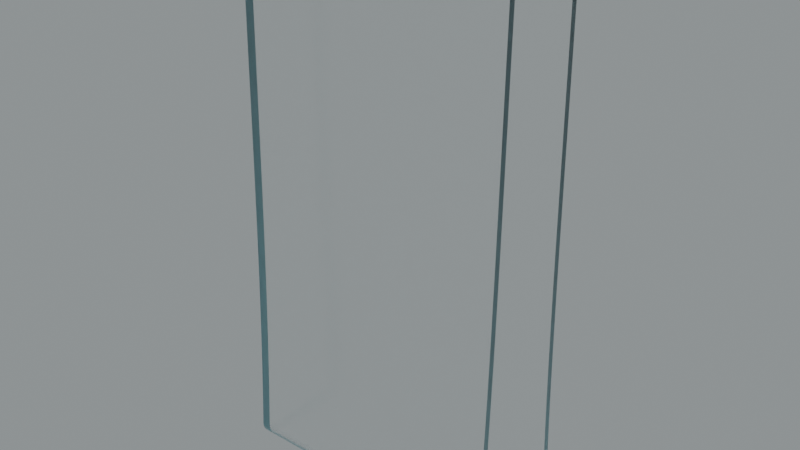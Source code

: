 # Source: I.blend  (saved by Blender 3.5.10; exported with 4.5.12 LTS)
import bpy
from mathutils import Matrix  # noqa: F401  (used for matrix-valued properties, if any)

bpy.ops.wm.read_factory_settings(use_empty=True)
scene = bpy.context.scene
scene.name = 'Scene'

# ---- collections
col_collection = bpy.data.collections.new('Collection'); scene.collection.children.link(col_collection)

# ---- images (referenced by path relative to the original .blend; pixels are not part of the script)
import os
ASSET_DIR = os.environ.get("B2B_ASSET_DIR", "")  # directory of the original .blend (textures are referenced by path, not embedded)
HERE = os.path.dirname(os.path.abspath(__file__))  # packed textures are extracted next to this script under _unpacked/

def load_image(name, relpath, width, height, colorspace="sRGB"):
    """Load a texture the original file referenced (path relative to the .blend, or extracted next to this script)."""
    p = next((c for c in (os.path.join(HERE, relpath), os.path.join(ASSET_DIR, relpath)) if relpath and os.path.exists(c)), "")
    if p:
        img = bpy.data.images.load(p, check_existing=True)
        img.name = name
    else:  # same state as the original file: an image datablock whose file is absent (Cycles renders it pink)
        img = bpy.data.images.new(name, width, height)
        img.source = "FILE"
        img.filepath = "//" + (relpath or name)
    img.colorspace_settings.name = colorspace
    return img
img_satara_night_4k_hdr = load_image('satara_night_4k.hdr', 'satara_night_4k.hdr', 1024, 1024, 'Linear Rec.709')

# ---- materials (node trees are filled in below, after node groups)
mat_material_011 = bpy.data.materials.new('Material.011')

# ---- material node trees
mat_material_011.use_nodes = True; mat_material_011.node_tree.nodes.clear()
_N = mat_material_011.node_tree.nodes; _L = mat_material_011.node_tree.links
n0 = _N.new('ShaderNodeMixShader'); n0.name = 'Mix Shader'; n0.location = (460, 360)
n1 = _N.new('ShaderNodeOutputMaterial'); n1.name = 'Material Output.001'; n1.location = (636, 386)
n2 = _N.new('ShaderNodeLayerWeight'); n2.name = 'Layer Weight'; n2.location = (290, 415)
n2.inputs[0].default_value = 0.1
n3 = _N.new('ShaderNodeBsdfAnisotropic'); n3.name = 'Glossy BSDF'; n3.location = (123, 203)
n3.width = 280
n3.distribution = 'GGX'
n3.inputs[0].default_value = (0.446, 0.7381, 0.8, 1.0)
n3.inputs[1].default_value = 0.45
n4 = _N.new('ShaderNodeBsdfGlass'); n4.name = 'Glass BSDF'; n4.location = (-49, 316)
n4.distribution = 'BECKMANN'
n4.inputs[1].default_value = 0.2
_L.new(n3.outputs[0], n0.inputs[2])
_L.new(n2.outputs[0], n0.inputs[0])
_L.new(n4.outputs[0], n0.inputs[1])
_L.new(n0.outputs[0], n1.inputs[0])
n1.is_active_output = True

# ---- world
world_world = bpy.data.worlds.new('World'); scene.world = world_world
world_world.use_nodes = True; world_world.node_tree.nodes.clear()
_N = world_world.node_tree.nodes; _L = world_world.node_tree.links
n0 = _N.new('ShaderNodeBackground'); n0.name = 'Background.001'; n0.location = (26, -164)
n1 = _N.new('ShaderNodeBackground'); n1.name = 'Background'; n1.location = (337, 91)
n1.inputs[0].default_value = (0.05088, 0.05088, 0.05088, 1.0)
n2 = _N.new('ShaderNodeOutputWorld'); n2.name = 'World Output'; n2.location = (512, 287)
n3 = _N.new('ShaderNodeValToRGB'); n3.name = 'ColorRamp'; n3.location = (98, 373)
while len(n3.color_ramp.elements) > 1: n3.color_ramp.elements.remove(n3.color_ramp.elements[-1])
n3.color_ramp.elements[0].position = 0.0; n3.color_ramp.elements[0].color = (0.0, 0.0, 0.0, 1.0)
_e = n3.color_ramp.elements.new(1.0); _e.color = (0.8561, 0.9404, 0.9606, 1.0)
n4 = _N.new('ShaderNodeTexEnvironment'); n4.name = 'Environment Texture'; n4.location = (-269, 312)
n4.image = img_satara_night_4k_hdr
_L.new(n4.outputs[0], n3.inputs[0])
_L.new(n3.outputs[0], n2.inputs[0])
n2.is_active_output = True
world_world.color = (0.05088, 0.05088, 0.05088)
world_world.use_sun_shadow = False
world_world.sun_shadow_jitter_overblur = 0.0

# ---- meshes
me_i = bpy.data.meshes.new('I')
me_i.from_pydata([(-1.077, 0.1299, -0.001472), (-1.077, 0.1299, 6.297e-08), (-1.077, 0.1299, 0.001472), (-1.077, 0.1299, -0.002943), (-1.077, 0.13, 0.003587), (-1.077, 0.13, -0.004412), (-1.077, 0.1301, -0.005879), (-1.077, 0.1303, -0.007343), (-1.077, 0.1305, -0.008801), (-1.077, 0.1307, -0.01025), (-1.077, 0.131, -0.0117), (-1.077, 0.1313, -0.01314), (-1.077, 0.1317, -0.01457), (-1.077, 0.132, -0.016), (-1.077, 0.1324, -0.01741), (-1.077, 0.1329, -0.01882), (-1.077, 0.1334, -0.02021), (-1.077, 0.1898, -0.05998), (-1.077, 0.1339, -0.02159), (-1.077, 0.1344, -0.02295), (-1.077, 0.135, -0.02431), (-1.077, 0.1356, -0.02565), (-1.077, 0.1363, -0.02697), (-1.077, 0.1334, 0.06092), (-1.077, 0.1369, -0.02828), (-1.077, 0.1376, -0.02957), (-1.077, 0.1384, -0.03084), (-1.077, 0.1392, -0.03209), (-1.077, 0.1366, 0.1182), (-1.077, 0.14, -0.03332), (-1.077, 0.1408, -0.03454), (-1.077, 0.1417, -0.03573), (-1.077, 0.5509, 0.1177), (-1.077, 0.1425, -0.0369), (-1.077, 0.1435, -0.03805), (-1.077, 0.1444, -0.03918), (-1.077, 0.1396, 0.1753), (-1.077, 0.1454, -0.04028), (-1.077, 0.1464, -0.04136), (-1.077, 0.1474, -0.04241), (-1.077, 0.5484, 0.1749), (-1.077, 0.1485, -0.04344), (-1.077, 0.1496, -0.04444), (-1.077, 0.546, 0.2321), (-1.077, 0.1425, 0.2328), (-1.077, 0.1507, -0.04542), (-1.077, 0.1518, -0.04637), (-1.077, 0.1451, 0.29), (-1.077, 0.1529, -0.04729), (-1.077, 0.1541, -0.04818), (-1.077, 0.5438, 0.2894), (-1.077, 0.1553, -0.04904), (-1.077, 0.1476, 0.3472), (-1.077, 0.15, 0.4046), (-1.077, 0.5418, 0.3468), (-1.077, 0.1565, -0.04987), (-1.077, 0.1577, -0.05068), (-1.077, 0.1521, 0.4617), (-1.077, 0.54, 0.404), (-1.077, 0.159, -0.05145), (-1.077, 0.5382, 0.4614), (-1.077, 0.1603, -0.05219), (-1.077, 0.5367, 0.5186), (-1.077, 0.1542, 0.5192), (-1.077, 0.1616, -0.0529), (-1.077, 0.1561, 0.5765), (-1.077, 0.1629, -0.05358), (-1.077, 0.1578, 0.6338), (-1.077, 0.5353, 0.5759), (-1.077, 0.1642, -0.05422), (-1.077, 0.534, 0.6332), (-1.077, 0.1655, -0.05484), (-1.077, 0.5328, 0.6906), (-1.077, 0.1595, 0.691), (-1.077, 0.1669, -0.05542), (-1.077, 0.161, 0.7485), (-1.077, 0.1682, -0.05596), (-1.077, 0.1624, 0.8059), (-1.077, 0.5317, 0.7479), (-1.077, 0.5308, 0.8054), (-1.077, 0.1696, -0.05648), (-1.077, 0.5299, 0.8626), (-1.077, 0.1638, 0.8631), (-1.077, 0.171, -0.05695), (-1.077, 0.165, 0.9206), (-1.077, 0.1662, 0.9779), (-1.077, 0.5291, 0.92), (-1.077, 0.1724, -0.0574), (-1.077, 0.5284, 0.9775), (-1.077, 0.1738, -0.05781), (-1.077, 0.5278, 1.035), (-1.077, 0.1673, 1.035), (-1.077, 0.1684, 1.093), (-1.077, 0.1753, -0.05818), (-1.077, 0.1694, 1.15), (-1.077, 0.5272, 1.092), (-1.077, 0.1767, -0.05852), (-1.077, 0.5267, 1.15), (-1.077, 0.5262, 1.207), (-1.077, 0.1704, 1.208), (-1.077, 0.1781, -0.05883), (-1.077, 0.5257, 1.264), (-1.077, 0.1713, 1.265), (-1.077, 0.1796, -0.0591), (-1.077, 0.1722, 1.322), (-1.077, 0.1731, 1.38), (-1.077, 0.5253, 1.322), (-1.077, 0.181, -0.05933), (-1.077, 0.5249, 1.379), (-1.077, 0.5244, 1.437), (-1.077, 0.174, 1.437), (-1.077, 0.1749, 1.495), (-1.077, 0.524, 1.494), (-1.077, 0.1758, 1.552), (-1.077, 0.5236, 1.552), (-1.077, 0.1825, -0.05953), (-1.077, 0.1767, 1.61), (-1.077, 0.5231, 1.609), (-1.077, 0.1776, 1.667), (-1.077, 0.5227, 1.667), (-1.077, 0.184, -0.05969), (-1.077, 0.1786, 1.725), (-1.077, 0.5222, 1.724), (-1.077, 0.1797, 1.782), (-1.077, 0.5216, 1.782), (-1.077, 0.1854, -0.05982), (-1.077, 0.1807, 1.84), (-1.077, 0.521, 1.839), (-1.077, 0.1869, -0.05991), (-1.077, 0.1819, 1.897), (-1.077, 0.2419, 1.956), (-1.077, 0.1819, 1.899), (-1.077, 0.182, 1.9), (-1.077, 0.1884, -0.05996), (-1.077, 0.1821, 1.902), (-1.077, 0.1823, 1.903), (-1.077, 0.1825, 1.905), (-1.077, 0.1827, 1.906), (-1.077, 0.183, 1.907), (-1.077, 0.1833, 1.909), (-1.077, 0.1836, 1.91), (-1.077, 0.184, 1.912), (-1.077, 0.1844, 1.913), (-1.077, 0.1848, 1.915), (-1.077, 0.1853, 1.916), (-1.077, 0.1858, 1.917), (-1.077, 0.1863, 1.919), (-1.077, 0.1869, 1.92), (-1.077, 0.1875, 1.921), (-1.077, 0.1882, 1.923), (-1.077, 0.1888, 1.924), (-1.077, 0.1895, 1.925), (-1.077, 0.1903, 1.927), (-1.077, 0.191, 1.928), (-1.077, 0.1918, 1.929), (-1.077, 0.1927, 1.93), (-1.077, 0.1935, 1.932), (-1.077, 0.1944, 1.933), (-1.077, 0.1953, 1.934), (-1.077, 0.1963, 1.935), (-1.077, 0.1972, 1.936), (-1.077, 0.1982, 1.937), (-1.077, 0.1993, 1.938), (-1.077, 0.2003, 1.939), (-1.077, 0.2014, 1.94), (-1.077, 0.2025, 1.941), (-1.077, 0.2036, 1.942), (-1.077, 0.2047, 1.943), (-1.077, 0.2059, 1.944), (-1.077, 0.2071, 1.945), (-1.077, 0.2083, 1.946), (-1.077, 0.2095, 1.947), (-1.077, 0.2108, 1.947), (-1.077, 0.2121, 1.948), (-1.077, 0.2133, 1.949), (-1.077, 0.2146, 1.949), (-1.077, 0.216, 1.95), (-1.077, 0.2173, 1.951), (-1.077, 0.2187, 1.951), (-1.077, 0.22, 1.952), (-1.077, 0.2214, 1.952), (-1.077, 0.2228, 1.953), (-1.077, 0.2328, 1.955), (-1.077, 0.2342, 1.955), (-1.077, 0.2357, 1.956), (-1.077, 0.2372, 1.956), (-1.077, 0.2386, 1.956), (-1.077, 0.2401, 1.956), (-1.077, 0.227, 1.954), (-1.077, 0.2284, 1.954), (-1.077, 0.4603, 1.956), (-1.077, 0.5203, 1.897), (-1.077, 0.4618, 1.956), (-1.077, 0.4633, 1.956), (-1.077, 0.4648, 1.956), (-1.077, 0.4662, 1.956), (-1.077, 0.4677, 1.956), (-1.077, 0.4691, 1.955), (-1.077, 0.4706, 1.955), (-1.077, 0.472, 1.955), (-1.077, 0.4735, 1.955), (-1.077, 0.4749, 1.954), (-1.077, 0.4763, 1.954), (-1.077, 0.4778, 1.953), (-1.077, 0.4792, 1.953), (-1.077, 0.4805, 1.952), (-1.077, 0.4819, 1.952), (-1.077, 0.4833, 1.951), (-1.077, 0.4846, 1.951), (-1.077, 0.486, 1.95), (-1.077, 0.4967, -0.05998), (-1.077, 0.2299, 1.955), (-1.077, 0.5566, 0.003093), (-1.077, 0.4984, -0.05996), (-1.077, 0.2313, 1.955), (-1.077, 0.4998, -0.0599), (-1.077, 0.5013, -0.05981), (-1.077, 0.4873, 1.95), (-1.077, 0.4886, 1.949), (-1.077, 0.5028, -0.05968), (-1.077, 0.4899, 1.948), (-1.077, 0.5042, -0.05951), (-1.077, 0.4912, 1.947), (-1.077, 0.5057, -0.05931), (-1.077, 0.4924, 1.947), (-1.077, 0.4937, 1.946), (-1.077, 0.4949, 1.945), (-1.077, 0.5071, -0.05907), (-1.077, 0.4961, 1.944), (-1.077, 0.4972, 1.943), (-1.077, 0.5086, -0.0588), (-1.077, 0.4984, 1.942), (-1.077, 0.51, -0.05849), (-1.077, 0.4995, 1.941), (-1.077, 0.5006, 1.94), (-1.077, 0.5017, 1.939), (-1.077, 0.5115, -0.05815), (-1.077, 0.5028, 1.938), (-1.077, 0.5038, 1.937), (-1.077, 0.5048, 1.936), (-1.077, 0.5129, -0.05777), (-1.077, 0.5058, 1.935), (-1.077, 0.5067, 1.934), (-1.077, 0.5143, -0.05736), (-1.077, 0.5076, 1.933), (-1.077, 0.5085, 1.932), (-1.077, 0.5094, 1.931), (-1.077, 0.5157, -0.05691), (-1.077, 0.5102, 1.929), (-1.077, 0.511, 1.928), (-1.077, 0.5118, 1.927), (-1.077, 0.5125, 1.926), (-1.077, 0.5132, 1.924), (-1.077, 0.5171, -0.05643), (-1.077, 0.5139, 1.923), (-1.077, 0.5146, 1.922), (-1.077, 0.5152, 1.92), (-1.077, 0.5158, 1.919), (-1.077, 0.5185, -0.05591), (-1.077, 0.5163, 1.918), (-1.077, 0.5168, 1.916), (-1.077, 0.5173, 1.915), (-1.077, 0.5177, 1.913), (-1.077, 0.5182, 1.912), (-1.077, 0.5185, 1.911), (-1.077, 0.5189, 1.909), (-1.077, 0.5198, -0.05536), (-1.077, 0.5192, 1.908), (-1.077, 0.5194, 1.906), (-1.077, 0.5197, 1.905), (-1.077, 0.5199, 1.903), (-1.077, 0.52, 1.902), (-1.077, 0.5202, 1.9), (-1.077, 0.5203, 1.899), (-1.077, 0.5203, 1.897), (-1.077, 0.5212, -0.05478), (-1.077, 0.5225, -0.05416), (-1.077, 0.5238, -0.05351), (-1.077, 0.5251, -0.05283), (-1.077, 0.5264, -0.05212), (-1.077, 0.2256, 1.954), (-1.077, 0.2242, 1.953), (-1.077, 0.5277, -0.05137), (-1.077, 0.529, -0.0506), (-1.077, 0.5302, -0.04979), (-1.077, 0.5314, -0.04895), (-1.077, 0.5326, -0.04809), (-1.077, 0.5338, -0.04719), (-1.077, 0.5349, -0.04627), (-1.077, 0.536, -0.04532), (-1.077, 0.5371, -0.04434), (-1.077, 0.5382, -0.04334), (-1.077, 0.5393, -0.04231), (-1.077, 0.5403, -0.04125), (-1.077, 0.5413, -0.04017), (-1.077, 0.5423, -0.03907), (-1.077, 0.5432, -0.03794), (-1.077, 0.5441, -0.03678), (-1.077, 0.545, -0.03561), (-1.077, 0.5459, -0.03442), (-1.077, 0.5467, -0.0332), (-1.077, 0.5475, -0.03196), (-1.077, 0.5483, -0.03071), (-1.077, 0.549, -0.02943), (-1.077, 0.5497, -0.02814), (-1.077, 0.5504, -0.02683), (-1.077, 0.551, -0.02551), (-1.077, 0.5516, -0.02417), (-1.077, 0.5522, -0.02282), (-1.077, 0.5528, -0.02145), (-1.077, 0.5533, -0.02007), (-1.077, 0.5537, 0.06043), (-1.077, 0.5537, -0.01867), (-1.077, 0.5542, -0.01727), (-1.077, 0.5546, -0.01585), (-1.077, 0.555, -0.01443), (-1.077, 0.5553, -0.013), (-1.077, 0.5556, -0.01155), (-1.077, 0.5559, -0.01011), (-1.077, 0.5561, -0.008653), (-1.077, 0.5563, -0.007194), (-1.077, 0.5564, -0.00573), (-1.077, 0.5566, -0.004263), (-1.077, 0.5567, -0.002793), (-1.077, 0.5567, 0.001622), (-1.077, 0.5567, -0.001322), (-1.077, 0.5567, 0.0001501), (-0.05267, 0.1533, 2.107e-08), (-0.05267, 0.1299, 0.001472), (-0.05267, 0.1299, 1.82e-08), (-0.05267, 0.1299, -0.001472), (-0.05267, 0.1533, 0.0008974), (-0.05267, 0.13, 0.003587), (-0.05267, 0.1533, -0.0008974), (-0.05267, 0.1299, -0.002943), (-0.05267, 0.13, -0.004412), (-0.05267, 0.1533, -0.001795), (-0.05267, 0.1534, -0.00269), (-0.05267, 0.1534, -0.003585), (-0.05267, 0.1301, -0.005879), (-0.05267, 0.1303, -0.007343), (-0.05267, 0.1305, -0.008801), (-0.05267, 0.1535, -0.004477), (-0.05267, 0.1537, -0.005367), (-0.05267, 0.1538, -0.006253), (-0.05267, 0.1307, -0.01025), (-0.05267, 0.131, -0.0117), (-0.05267, 0.1313, -0.01314), (-0.05267, 0.154, -0.007135), (-0.05267, 0.1542, -0.008014), (-0.05267, 0.1533, 0.002187), (-0.05267, 0.1334, 0.06092), (-0.05267, 0.1568, 0.05951), (-0.05267, 0.1366, 0.1182), (-0.05267, 0.1317, -0.01457), (-0.05267, 0.16, 0.1168), (-0.05267, 0.1396, 0.1753), (-0.05267, 0.1544, -0.008887), (-0.05267, 0.132, -0.016), (-0.05267, 0.1546, -0.009755), (-0.05267, 0.163, 0.1743), (-0.05267, 0.1425, 0.2328), (-0.05267, 0.1324, -0.01741), (-0.05267, 0.1548, -0.01062), (-0.05267, 0.1329, -0.01882), (-0.05267, 0.1659, 0.2315), (-0.05267, 0.1451, 0.29), (-0.05267, 0.1551, -0.01147), (-0.05267, 0.1334, -0.02021), (-0.05267, 0.1554, -0.01232), (-0.05267, 0.1685, 0.289), (-0.05267, 0.1476, 0.3472), (-0.05267, 0.1339, -0.02159), (-0.05267, 0.1557, -0.01316), (-0.05267, 0.171, 0.3463), (-0.05267, 0.15, 0.4046), (-0.05267, 0.156, -0.014), (-0.05267, 0.1344, -0.02295), (-0.05267, 0.1564, -0.01482), (-0.05267, 0.135, -0.02431), (-0.05267, 0.1734, 0.4036), (-0.05267, 0.1521, 0.4617), (-0.05267, 0.1356, -0.02565), (-0.05267, 0.1363, -0.02697), (-0.05267, 0.1568, -0.01564), (-0.05267, 0.1755, 0.4609), (-0.05267, 0.1542, 0.5192), (-0.05267, 0.1776, 0.5184), (-0.05267, 0.1561, 0.5765), (-0.05267, 0.1795, 0.5757), (-0.05267, 0.1578, 0.6338), (-0.05267, 0.1812, 0.6331), (-0.05267, 0.1595, 0.691), (-0.05267, 0.1829, 0.6904), (-0.05267, 0.161, 0.7485), (-0.05267, 0.1844, 0.7479), (-0.05267, 0.1624, 0.8059), (-0.05267, 0.1858, 0.8052), (-0.05267, 0.1638, 0.8631), (-0.05267, 0.1872, 0.8627), (-0.05267, 0.165, 0.9206), (-0.05267, 0.1884, 0.92), (-0.05267, 0.1662, 0.9779), (-0.05267, 0.1896, 0.9775), (-0.05267, 0.1673, 1.035), (-0.05267, 0.1907, 1.035), (-0.05267, 0.1684, 1.093), (-0.05267, 0.1918, 1.092), (-0.05267, 0.1694, 1.15), (-0.05267, 0.1928, 1.15), (-0.05267, 0.1704, 1.208), (-0.05267, 0.1938, 1.207), (-0.05267, 0.1713, 1.265), (-0.05267, 0.1947, 1.265), (-0.05267, 0.1722, 1.322), (-0.05267, 0.1956, 1.322), (-0.05267, 0.1731, 1.38), (-0.05267, 0.1965, 1.379), (-0.05267, 0.174, 1.437), (-0.05267, 0.1974, 1.437), (-0.05267, 0.1749, 1.495), (-0.05267, 0.1983, 1.494), (-0.05267, 0.1758, 1.552), (-0.05267, 0.1992, 1.552), (-0.05267, 0.1767, 1.61), (-0.05267, 0.2001, 1.609), (-0.05267, 0.1776, 1.667), (-0.05267, 0.201, 1.667), (-0.05267, 0.1786, 1.725), (-0.05267, 0.202, 1.724), (-0.05267, 0.1797, 1.782), (-0.05267, 0.2031, 1.782), (-0.05267, 0.1807, 1.84), (-0.05267, 0.2041, 1.839), (-0.05267, 0.1819, 1.897), (-0.05267, 0.2053, 1.897), (-0.05267, 0.1819, 1.899), (-0.05267, 0.2053, 1.898), (-0.05267, 0.182, 1.9), (-0.05267, 0.2054, 1.899), (-0.05267, 0.1821, 1.902), (-0.05267, 0.2054, 1.899), (-0.05267, 0.1823, 1.903), (-0.05267, 0.2055, 1.9), (-0.05267, 0.1825, 1.905), (-0.05267, 0.2057, 1.901), (-0.05267, 0.1827, 1.906), (-0.05267, 0.2058, 1.902), (-0.05267, 0.183, 1.907), (-0.05267, 0.206, 1.903), (-0.05267, 0.1833, 1.909), (-0.05267, 0.2061, 1.904), (-0.05267, 0.1836, 1.91), (-0.05267, 0.2063, 1.905), (-0.05267, 0.184, 1.912), (-0.05267, 0.2066, 1.906), (-0.05267, 0.1844, 1.913), (-0.05267, 0.2068, 1.906), (-0.05267, 0.1848, 1.915), (-0.05267, 0.2071, 1.907), (-0.05267, 0.1853, 1.916), (-0.05267, 0.2074, 1.908), (-0.05267, 0.1858, 1.917), (-0.05267, 0.2077, 1.909), (-0.05267, 0.1863, 1.919), (-0.05267, 0.208, 1.91), (-0.05267, 0.1869, 1.92), (-0.05267, 0.2084, 1.911), (-0.05267, 0.1875, 1.921), (-0.05267, 0.2087, 1.911), (-0.05267, 0.1882, 1.923), (-0.05267, 0.2091, 1.912), (-0.05267, 0.1888, 1.924), (-0.05267, 0.2095, 1.913), (-0.05267, 0.1895, 1.925), (-0.05267, 0.21, 1.914), (-0.05267, 0.1903, 1.927), (-0.05267, 0.2104, 1.915), (-0.05267, 0.191, 1.928), (-0.05267, 0.2109, 1.915), (-0.05267, 0.1918, 1.929), (-0.05267, 0.2114, 1.916), (-0.05267, 0.1927, 1.93), (-0.05267, 0.2119, 1.917), (-0.05267, 0.1935, 1.932), (-0.05267, 0.2124, 1.918), (-0.05267, 0.1944, 1.933), (-0.05267, 0.2129, 1.918), (-0.05267, 0.1953, 1.934), (-0.05267, 0.2135, 1.919), (-0.05267, 0.1963, 1.935), (-0.05267, 0.2141, 1.92), (-0.05267, 0.1972, 1.936), (-0.05267, 0.2146, 1.92), (-0.05267, 0.1982, 1.937), (-0.05267, 0.2153, 1.921), (-0.05267, 0.1993, 1.938), (-0.05267, 0.2159, 1.922), (-0.05267, 0.2003, 1.939), (-0.05267, 0.2165, 1.922), (-0.05267, 0.2014, 1.94), (-0.05267, 0.2172, 1.923), (-0.05267, 0.2025, 1.941), (-0.05267, 0.2178, 1.924), (-0.05267, 0.2036, 1.942), (-0.05267, 0.2185, 1.924), (-0.05267, 0.2047, 1.943), (-0.05267, 0.2192, 1.925), (-0.05267, 0.2059, 1.944), (-0.05267, 0.2199, 1.925), (-0.05267, 0.2071, 1.945), (-0.05267, 0.2207, 1.926), (-0.05267, 0.2083, 1.946), (-0.05267, 0.2214, 1.926), (-0.05267, 0.2095, 1.947), (-0.05267, 0.2222, 1.927), (-0.05267, 0.2108, 1.947), (-0.05267, 0.2229, 1.927), (-0.05267, 0.2121, 1.948), (-0.05267, 0.2237, 1.928), (-0.05267, 0.2133, 1.949), (-0.05267, 0.2245, 1.928), (-0.05267, 0.2146, 1.949), (-0.05267, 0.2253, 1.929), (-0.05267, 0.216, 1.95), (-0.05267, 0.2261, 1.929), (-0.05267, 0.2173, 1.951), (-0.05267, 0.2269, 1.929), (-0.05267, 0.2187, 1.951), (-0.05267, 0.2277, 1.93), (-0.05267, 0.22, 1.952), (-0.05267, 0.2285, 1.93), (-0.05267, 0.2214, 1.952), (-0.05267, 0.2294, 1.93), (-0.05267, 0.2228, 1.953), (-0.05267, 0.2302, 1.931), (-0.05267, 0.2242, 1.953), (-0.05267, 0.2311, 1.931), (-0.05267, 0.2256, 1.954), (-0.05267, 0.2319, 1.931), (-0.05267, 0.227, 1.954), (-0.05267, 0.2328, 1.931), (-0.05267, 0.2284, 1.954), (-0.05267, 0.2337, 1.932), (-0.05267, 0.2299, 1.955), (-0.05267, 0.2346, 1.932), (-0.05267, 0.2313, 1.955), (-0.05267, 0.2354, 1.932), (-0.05267, 0.2328, 1.955), (-0.05267, 0.2363, 1.932), (-0.05267, 0.2342, 1.955), (-0.05267, 0.2372, 1.932), (-0.05267, 0.2357, 1.956), (-0.05267, 0.2381, 1.932), (-0.05267, 0.2372, 1.956), (-0.05267, 0.239, 1.932), (-0.05267, 0.2386, 1.956), (-0.05267, 0.2399, 1.933), (-0.05267, 0.2401, 1.956), (-0.05267, 0.2408, 1.933), (-0.05267, 0.2419, 1.956), (-0.05267, 0.2419, 1.933), (-0.05267, 0.4603, 1.956), (-0.05267, 0.4603, 1.933), (-0.05267, 0.4612, 1.933), (-0.05267, 0.4618, 1.956), (-0.05267, 0.4621, 1.933), (-0.05267, 0.4633, 1.956), (-0.05267, 0.463, 1.932), (-0.05267, 0.4648, 1.956), (-0.05267, 0.4639, 1.932), (-0.05267, 0.4662, 1.956), (-0.05267, 0.4648, 1.932), (-0.05267, 0.4677, 1.956), (-0.05267, 0.4657, 1.932), (-0.05267, 0.4691, 1.955), (-0.05267, 0.4666, 1.932), (-0.05267, 0.4706, 1.955), (-0.05267, 0.4675, 1.932), (-0.05267, 0.472, 1.955), (-0.05267, 0.4684, 1.932), (-0.05267, 0.4735, 1.955), (-0.05267, 0.4692, 1.931), (-0.05267, 0.4749, 1.954), (-0.05267, 0.4701, 1.931), (-0.05267, 0.4763, 1.954), (-0.05267, 0.471, 1.931), (-0.05267, 0.4778, 1.953), (-0.05267, 0.4718, 1.931), (-0.05267, 0.4792, 1.953), (-0.05267, 0.4727, 1.93), (-0.05267, 0.4805, 1.952), (-0.05267, 0.4735, 1.93), (-0.05267, 0.4819, 1.952), (-0.05267, 0.4743, 1.93), (-0.05267, 0.4833, 1.951), (-0.05267, 0.4752, 1.929), (-0.05267, 0.4846, 1.951), (-0.05267, 0.476, 1.929), (-0.05267, 0.486, 1.95), (-0.05267, 0.4768, 1.929), (-0.05267, 0.4873, 1.95), (-0.05267, 0.4776, 1.928), (-0.05267, 0.4886, 1.949), (-0.05267, 0.4784, 1.928), (-0.05267, 0.4899, 1.948), (-0.05267, 0.4791, 1.927), (-0.05267, 0.4912, 1.947), (-0.05267, 0.4799, 1.927), (-0.05267, 0.4924, 1.947), (-0.05267, 0.4807, 1.926), (-0.05267, 0.4937, 1.946), (-0.05267, 0.4814, 1.926), (-0.05267, 0.4949, 1.945), (-0.05267, 0.4821, 1.925), (-0.05267, 0.4961, 1.944), (-0.05267, 0.4828, 1.925), (-0.05267, 0.4972, 1.943), (-0.05267, 0.4835, 1.924), (-0.05267, 0.4984, 1.942), (-0.05267, 0.4842, 1.924), (-0.05267, 0.4995, 1.941), (-0.05267, 0.4849, 1.923), (-0.05267, 0.5006, 1.94), (-0.05267, 0.4856, 1.922), (-0.05267, 0.5017, 1.939), (-0.05267, 0.4862, 1.922), (-0.05267, 0.5028, 1.938), (-0.05267, 0.4868, 1.921), (-0.05267, 0.5038, 1.937), (-0.05267, 0.4874, 1.921), (-0.05267, 0.5048, 1.936), (-0.05267, 0.488, 1.92), (-0.05267, 0.5058, 1.935), (-0.05267, 0.4886, 1.919), (-0.05267, 0.5067, 1.934), (-0.05267, 0.4892, 1.918), (-0.05267, 0.5076, 1.933), (-0.05267, 0.4897, 1.918), (-0.05267, 0.5085, 1.932), (-0.05267, 0.4902, 1.917), (-0.05267, 0.5094, 1.931), (-0.05267, 0.4908, 1.916), (-0.05267, 0.5102, 1.929), (-0.05267, 0.4912, 1.916), (-0.05267, 0.511, 1.928), (-0.05267, 0.4917, 1.915), (-0.05267, 0.5118, 1.927), (-0.05267, 0.4922, 1.914), (-0.05267, 0.5125, 1.926), (-0.05267, 0.4926, 1.913), (-0.05267, 0.5132, 1.924), (-0.05267, 0.493, 1.912), (-0.05267, 0.5139, 1.923), (-0.05267, 0.4934, 1.912), (-0.05267, 0.5146, 1.922), (-0.05267, 0.4969, 1.896), (-0.05267, 0.4976, 1.839), (-0.05267, 0.5203, 1.897), (-0.05267, 0.4938, 1.911), (-0.05267, 0.4982, 1.781), (-0.05267, 0.521, 1.839), (-0.05267, 0.5216, 1.782), (-0.05267, 0.5152, 1.92), (-0.05267, 0.5222, 1.724), (-0.05267, 0.4988, 1.724), (-0.05267, 0.4993, 1.666), (-0.05267, 0.4997, 1.609), (-0.05267, 0.5227, 1.667), (-0.05267, 0.4941, 1.91), (-0.05267, 0.5231, 1.609), (-0.05267, 0.5236, 1.552), (-0.05267, 0.5002, 1.552), (-0.05267, 0.5158, 1.919), (-0.05267, 0.5006, 1.494), (-0.05267, 0.501, 1.437), (-0.05267, 0.524, 1.494), (-0.05267, 0.4945, 1.909), (-0.05267, 0.5244, 1.437), (-0.05267, 0.5249, 1.379), (-0.05267, 0.5014, 1.379), (-0.05267, 0.5163, 1.918), (-0.05267, 0.5019, 1.322), (-0.05267, 0.5023, 1.264), (-0.05267, 0.5253, 1.322), (-0.05267, 0.4948, 1.908), (-0.05267, 0.5257, 1.264), (-0.05267, 0.5028, 1.207), (-0.05267, 0.5168, 1.916), (-0.05267, 0.5262, 1.207), (-0.05267, 0.4951, 1.907), (-0.05267, 0.5033, 1.149), (-0.05267, 0.5173, 1.915), (-0.05267, 0.5267, 1.15), (-0.05267, 0.4953, 1.907), (-0.05267, 0.5177, 1.913), (-0.05267, 0.5038, 1.092), (-0.05267, 0.4956, 1.906), (-0.05267, 0.5272, 1.092), (-0.05267, 0.5182, 1.912), (-0.05267, 0.4958, 1.905), (-0.05267, 0.5044, 1.035), (-0.05267, 0.5185, 1.911), (-0.05267, 0.496, 1.904), (-0.05267, 0.5189, 1.909), (-0.05267, 0.4962, 1.903), (-0.05267, 0.5278, 1.035), (-0.05267, 0.5192, 1.908), (-0.05267, 0.4964, 1.902), (-0.05267, 0.5194, 1.906), (-0.05267, 0.4965, 1.901), (-0.05267, 0.5197, 1.905), (-0.05267, 0.4966, 1.9), (-0.05267, 0.5199, 1.903), (-0.05267, 0.4967, 1.9), (-0.05267, 0.52, 1.902), (-0.05267, 0.4968, 1.899), (-0.05267, 0.5202, 1.9), (-0.05267, 0.4969, 1.898), (-0.05267, 0.5203, 1.899), (-0.05267, 0.4969, 1.897), (-0.05267, 0.5203, 1.897), (-0.05267, 0.505, 0.9771), (-0.05267, 0.5284, 0.9775), (-0.05267, 0.5057, 0.9197), (-0.05267, 0.5291, 0.92), (-0.05267, 0.5065, 0.8624), (-0.05267, 0.5299, 0.8626), (-0.05267, 0.5074, 0.8049), (-0.05267, 0.5308, 0.8054), (-0.05267, 0.5083, 0.7476), (-0.05267, 0.5317, 0.7479), (-0.05267, 0.5094, 0.6901), (-0.05267, 0.5328, 0.6906), (-0.05267, 0.5106, 0.6327), (-0.05267, 0.534, 0.6332), (-0.05267, 0.5119, 0.5754), (-0.05267, 0.5353, 0.5759), (-0.05267, 0.5133, 0.518), (-0.05267, 0.5367, 0.5186), (-0.05267, 0.5149, 0.4606), (-0.05267, 0.5382, 0.4614), (-0.05267, 0.5166, 0.4033), (-0.05267, 0.54, 0.404), (-0.05267, 0.5184, 0.3459), (-0.05267, 0.5418, 0.3468), (-0.05267, 0.5204, 0.2886), (-0.05267, 0.5438, 0.2894), (-0.05267, 0.5226, 0.2313), (-0.05267, 0.546, 0.2321), (-0.05267, 0.525, 0.174), (-0.05267, 0.5484, 0.1749), (-0.05267, 0.5276, 0.1165), (-0.05267, 0.5509, 0.1177), (-0.05267, 0.5303, 0.05921), (-0.05267, 0.5537, 0.06043), (-0.05267, 0.5333, 0.001886), (-0.05267, 0.5566, 0.003093), (-0.05267, 0.5333, 0.000989), (-0.05267, 0.5567, 0.001622), (-0.05267, 0.5333, 9.159e-05), (-0.05267, 0.5338, -0.04719), (-0.05267, 0.5349, -0.04627), (-0.05267, 0.536, -0.04532), (-0.05267, 0.5371, -0.04434), (-0.05267, 0.5382, -0.04334), (-0.05267, 0.5393, -0.04231), (-0.05267, 0.5403, -0.04125), (-0.05267, 0.5413, -0.04017), (-0.05267, 0.5423, -0.03907), (-0.05267, 0.5432, -0.03794), (-0.05267, 0.5441, -0.03678), (-0.05267, 0.545, -0.03561), (-0.05267, 0.5459, -0.03442), (-0.05267, 0.5467, -0.0332), (-0.05267, 0.5475, -0.03196), (-0.05267, 0.5483, -0.03071), (-0.05267, 0.549, -0.02943), (-0.05267, 0.5497, -0.02814), (-0.05267, 0.5504, -0.02683), (-0.05267, 0.551, -0.02551), (-0.05267, 0.5516, -0.02417), (-0.05267, 0.5522, -0.02282), (-0.05267, 0.5528, -0.02145), (-0.05267, 0.5533, -0.02007), (-0.05267, 0.5537, -0.01867), (-0.05267, 0.5542, -0.01727), (-0.05267, 0.5546, -0.01585), (-0.05267, 0.555, -0.01443), (-0.05267, 0.5553, -0.013), (-0.05267, 0.5556, -0.01155), (-0.05267, 0.5559, -0.01011), (-0.05267, 0.5561, -0.008653), (-0.05267, 0.5563, -0.007194), (-0.05267, 0.5564, -0.00573), (-0.05267, 0.5566, -0.004263), (-0.05267, 0.5567, -0.002793), (-0.05267, 0.5567, 0.0001501), (-0.05267, 0.5567, -0.001322), (-0.05267, 0.1572, -0.01644), (-0.05267, 0.1369, -0.02828), (-0.05267, 0.1576, -0.01724), (-0.05267, 0.1376, -0.02957), (-0.05267, 0.158, -0.01803), (-0.05267, 0.1384, -0.03084), (-0.05267, 0.1585, -0.0188), (-0.05267, 0.1392, -0.03209), (-0.05267, 0.1589, -0.01957), (-0.05267, 0.14, -0.03332), (-0.05267, 0.1594, -0.02032), (-0.05267, 0.1408, -0.03454), (-0.05267, 0.1599, -0.02106), (-0.05267, 0.1417, -0.03573), (-0.05267, 0.1605, -0.02179), (-0.05267, 0.1425, -0.0369), (-0.05267, 0.161, -0.0225), (-0.05267, 0.1435, -0.03805), (-0.05267, 0.1616, -0.0232), (-0.05267, 0.1444, -0.03918), (-0.05267, 0.1621, -0.02389), (-0.05267, 0.1454, -0.04028), (-0.05267, 0.1627, -0.02456), (-0.05267, 0.1464, -0.04136), (-0.05267, 0.1633, -0.02522), (-0.05267, 0.1474, -0.04241), (-0.05267, 0.164, -0.02586), (-0.05267, 0.1485, -0.04344), (-0.05267, 0.1646, -0.02649), (-0.05267, 0.1496, -0.04444), (-0.05267, 0.1653, -0.0271), (-0.05267, 0.1507, -0.04542), (-0.05267, 0.1659, -0.02769), (-0.05267, 0.1518, -0.04637), (-0.05267, 0.1666, -0.02827), (-0.05267, 0.1529, -0.04729), (-0.05267, 0.1673, -0.02883), (-0.05267, 0.1541, -0.04818), (-0.05267, 0.168, -0.02938), (-0.05267, 0.1553, -0.04904), (-0.05267, 0.1688, -0.0299), (-0.05267, 0.1565, -0.04987), (-0.05267, 0.1695, -0.03041), (-0.05267, 0.1577, -0.05068), (-0.05267, 0.1703, -0.0309), (-0.05267, 0.159, -0.05145), (-0.05267, 0.171, -0.03137), (-0.05267, 0.1603, -0.05219), (-0.05267, 0.1718, -0.03182), (-0.05267, 0.1616, -0.0529), (-0.05267, 0.1726, -0.03226), (-0.05267, 0.1629, -0.05358), (-0.05267, 0.1734, -0.03267), (-0.05267, 0.1642, -0.05422), (-0.05267, 0.1742, -0.03306), (-0.05267, 0.1655, -0.05484), (-0.05267, 0.175, -0.03344), (-0.05267, 0.1669, -0.05542), (-0.05267, 0.1758, -0.03379), (-0.05267, 0.1682, -0.05596), (-0.05267, 0.1767, -0.03412), (-0.05267, 0.1696, -0.05648), (-0.05267, 0.1775, -0.03444), (-0.05267, 0.171, -0.05695), (-0.05267, 0.1784, -0.03473), (-0.05267, 0.1724, -0.0574), (-0.05267, 0.1792, -0.035), (-0.05267, 0.1738, -0.05781), (-0.05267, 0.1801, -0.03525), (-0.05267, 0.1753, -0.05818), (-0.05267, 0.1809, -0.03548), (-0.05267, 0.1767, -0.05852), (-0.05267, 0.1818, -0.03569), (-0.05267, 0.1781, -0.05883), (-0.05267, 0.1827, -0.03587), (-0.05267, 0.1796, -0.0591), (-0.05267, 0.1836, -0.03604), (-0.05267, 0.181, -0.05933), (-0.05267, 0.1845, -0.03618), (-0.05267, 0.1825, -0.05953), (-0.05267, 0.1854, -0.0363), (-0.05267, 0.184, -0.05969), (-0.05267, 0.1863, -0.0364), (-0.05267, 0.1854, -0.05982), (-0.05267, 0.1871, -0.03648), (-0.05267, 0.1869, -0.05991), (-0.05267, 0.188, -0.03653), (-0.05267, 0.1884, -0.05996), (-0.05267, 0.1889, -0.03656), (-0.05267, 0.1898, -0.03657), (-0.05267, 0.1898, -0.05998), (-0.05267, 0.4967, -0.03657), (-0.05267, 0.4967, -0.05998), (-0.05267, 0.4977, -0.03656), (-0.05267, 0.4984, -0.05996), (-0.05267, 0.4986, -0.03653), (-0.05267, 0.4998, -0.0599), (-0.05267, 0.4995, -0.03647), (-0.05267, 0.5013, -0.05981), (-0.05267, 0.5004, -0.03639), (-0.05267, 0.5028, -0.05968), (-0.05267, 0.5013, -0.03629), (-0.05267, 0.5042, -0.05951), (-0.05267, 0.5022, -0.03617), (-0.05267, 0.5057, -0.05931), (-0.05267, 0.5031, -0.03602), (-0.05267, 0.5071, -0.05907), (-0.05267, 0.504, -0.03585), (-0.05267, 0.5086, -0.0588), (-0.05267, 0.5048, -0.03567), (-0.05267, 0.51, -0.05849), (-0.05267, 0.5057, -0.03546), (-0.05267, 0.5115, -0.05815), (-0.05267, 0.5066, -0.03523), (-0.05267, 0.5129, -0.05777), (-0.05267, 0.5074, -0.03497), (-0.05267, 0.5143, -0.05736), (-0.05267, 0.5083, -0.0347), (-0.05267, 0.5157, -0.05691), (-0.05267, 0.5091, -0.03441), (-0.05267, 0.5171, -0.05643), (-0.05267, 0.51, -0.03409), (-0.05267, 0.5185, -0.05591), (-0.05267, 0.5108, -0.03376), (-0.05267, 0.5198, -0.05536), (-0.05267, 0.5116, -0.0334), (-0.05267, 0.5212, -0.05478), (-0.05267, 0.5125, -0.03302), (-0.05267, 0.5225, -0.05416), (-0.05267, 0.5133, -0.03263), (-0.05267, 0.5238, -0.05351), (-0.05267, 0.5141, -0.03221), (-0.05267, 0.5251, -0.05283), (-0.05267, 0.5148, -0.03178), (-0.05267, 0.5264, -0.05212), (-0.05267, 0.5156, -0.03132), (-0.05267, 0.5277, -0.05137), (-0.05267, 0.5164, -0.03085), (-0.05267, 0.529, -0.0506), (-0.05267, 0.5171, -0.03036), (-0.05267, 0.5302, -0.04979), (-0.05267, 0.5179, -0.02985), (-0.05267, 0.5314, -0.04895), (-0.05267, 0.5186, -0.02932), (-0.05267, 0.5326, -0.04809), (-0.05267, 0.5193, -0.02878), (-0.05267, 0.52, -0.02821), (-0.05267, 0.5207, -0.02763), (-0.05267, 0.5214, -0.02704), (-0.05267, 0.522, -0.02643), (-0.05267, 0.5227, -0.0258), (-0.05267, 0.5233, -0.02515), (-0.05267, 0.5239, -0.02449), (-0.05267, 0.5245, -0.02382), (-0.05267, 0.5251, -0.02313), (-0.05267, 0.5256, -0.02243), (-0.05267, 0.5262, -0.02171), (-0.05267, 0.5267, -0.02099), (-0.05267, 0.5272, -0.02024), (-0.05267, 0.5277, -0.01949), (-0.05267, 0.5282, -0.01872), (-0.05267, 0.5286, -0.01795), (-0.05267, 0.529, -0.01716), (-0.05267, 0.5295, -0.01636), (-0.05267, 0.5298, -0.01555), (-0.05267, 0.5302, -0.01474), (-0.05267, 0.5306, -0.01391), (-0.05267, 0.5309, -0.01308), (-0.05267, 0.5312, -0.01224), (-0.05267, 0.5315, -0.01139), (-0.05267, 0.5318, -0.01053), (-0.05267, 0.532, -0.009667), (-0.05267, 0.5322, -0.008798), (-0.05267, 0.5324, -0.007924), (-0.05267, 0.5326, -0.007046), (-0.05267, 0.5328, -0.006163), (-0.05267, 0.5329, -0.005276), (-0.05267, 0.5331, -0.004386), (-0.05267, 0.5331, -0.003494), (-0.05267, 0.5332, -0.002599), (-0.05267, 0.5333, -0.001703), (-0.05267, 0.5333, -0.0008063), (-1.053, 0.4967, -0.03657), (-1.053, 0.4977, -0.03656), (-1.053, 0.4986, -0.03653), (-1.053, 0.4995, -0.03647), (-1.053, 0.5004, -0.03639), (-1.053, 0.5013, -0.03629), (-1.053, 0.5022, -0.03617), (-1.053, 0.5031, -0.03602), (-1.053, 0.504, -0.03585), (-1.053, 0.5048, -0.03567), (-1.053, 0.5057, -0.03546), (-1.053, 0.5066, -0.03523), (-1.053, 0.5074, -0.03497), (-1.053, 0.5083, -0.0347), (-1.053, 0.5091, -0.03441), (-1.053, 0.51, -0.03409), (-1.053, 0.5108, -0.03376), (-1.053, 0.5116, -0.0334), (-1.053, 0.5125, -0.03302), (-1.053, 0.5133, -0.03263), (-1.053, 0.5141, -0.03221), (-1.053, 0.5148, -0.03178), (-1.053, 0.5156, -0.03132), (-1.053, 0.5164, -0.03085), (-1.053, 0.5171, -0.03036), (-1.053, 0.5179, -0.02985), (-1.053, 0.5186, -0.02932), (-1.053, 0.5193, -0.02878), (-1.053, 0.52, -0.02821), (-1.053, 0.5207, -0.02763), (-1.053, 0.5214, -0.02704), (-1.053, 0.522, -0.02643), (-1.053, 0.5227, -0.0258), (-1.053, 0.5233, -0.02515), (-1.053, 0.5239, -0.02449), (-1.053, 0.5245, -0.02382), (-1.053, 0.5251, -0.02313), (-1.053, 0.5256, -0.02243), (-1.053, 0.5262, -0.02171), (-1.053, 0.5267, -0.02099), (-1.053, 0.5272, -0.02024), (-1.053, 0.5277, -0.01949), (-1.053, 0.5282, -0.01872), (-1.053, 0.5286, -0.01795), (-1.053, 0.529, -0.01716), (-1.053, 0.5295, -0.01636), (-1.053, 0.5298, -0.01555), (-1.053, 0.5302, -0.01474), (-1.053, 0.5306, -0.01391), (-1.053, 0.5309, -0.01308), (-1.053, 0.5312, -0.01224), (-1.053, 0.5315, -0.01139), (-1.053, 0.5318, -0.01053), (-1.053, 0.532, -0.009667), (-1.053, 0.5322, -0.008798), (-1.053, 0.5324, -0.007924), (-1.053, 0.5326, -0.007046), (-1.053, 0.5328, -0.006163), (-1.053, 0.5329, -0.005276), (-1.053, 0.5331, -0.004386), (-1.053, 0.5331, -0.003494), (-1.053, 0.5332, -0.002599), (-1.053, 0.5333, -0.001703), (-1.053, 0.5333, -0.0008062), (-1.053, 0.5333, 9.164e-05), (-1.053, 0.5333, 0.000989), (-1.053, 0.5333, 0.001886), (-1.053, 0.5303, 0.05921), (-1.053, 0.5276, 0.1165), (-1.053, 0.525, 0.174), (-1.053, 0.5226, 0.2313), (-1.053, 0.5204, 0.2886), (-1.053, 0.5184, 0.3459), (-1.053, 0.5166, 0.4033), (-1.053, 0.5149, 0.4606), (-1.053, 0.5133, 0.518), (-1.053, 0.5119, 0.5754), (-1.053, 0.5106, 0.6327), (-1.053, 0.5094, 0.6901), (-1.053, 0.5083, 0.7476), (-1.053, 0.5074, 0.8049), (-1.053, 0.5065, 0.8624), (-1.053, 0.5057, 0.9197), (-1.053, 0.505, 0.9771), (-1.053, 0.5044, 1.035), (-1.053, 0.5038, 1.092), (-1.053, 0.5033, 1.149), (-1.053, 0.5028, 1.207), (-1.053, 0.5023, 1.264), (-1.053, 0.5019, 1.322), (-1.053, 0.5014, 1.379), (-1.053, 0.501, 1.437), (-1.053, 0.5006, 1.494), (-1.053, 0.5002, 1.552), (-1.053, 0.4997, 1.609), (-1.053, 0.4993, 1.666), (-1.053, 0.4988, 1.724), (-1.053, 0.4982, 1.781), (-1.053, 0.4976, 1.839), (-1.053, 0.4969, 1.896), (-1.053, 0.4969, 1.897), (-1.053, 0.4969, 1.898), (-1.053, 0.4968, 1.899), (-1.053, 0.4967, 1.9), (-1.053, 0.4966, 1.9), (-1.053, 0.4965, 1.901), (-1.053, 0.4964, 1.902), (-1.053, 0.4962, 1.903), (-1.053, 0.496, 1.904), (-1.053, 0.4958, 1.905), (-1.053, 0.4956, 1.906), (-1.053, 0.4953, 1.907), (-1.053, 0.4951, 1.907), (-1.053, 0.4948, 1.908), (-1.053, 0.4945, 1.909), (-1.053, 0.4941, 1.91), (-1.053, 0.4938, 1.911), (-1.053, 0.4934, 1.912), (-1.053, 0.493, 1.912), (-1.053, 0.4926, 1.913), (-1.053, 0.4922, 1.914), (-1.053, 0.4917, 1.915), (-1.053, 0.4912, 1.916), (-1.053, 0.4908, 1.916), (-1.053, 0.4902, 1.917), (-1.053, 0.4897, 1.918), (-1.053, 0.4892, 1.918), (-1.053, 0.4886, 1.919), (-1.053, 0.488, 1.92), (-1.053, 0.4874, 1.921), (-1.053, 0.4868, 1.921), (-1.053, 0.4862, 1.922), (-1.053, 0.4856, 1.922), (-1.053, 0.4849, 1.923), (-1.053, 0.4842, 1.924), (-1.053, 0.4835, 1.924), (-1.053, 0.4828, 1.925), (-1.053, 0.4821, 1.925), (-1.053, 0.4814, 1.926), (-1.053, 0.4807, 1.926), (-1.053, 0.4799, 1.927), (-1.053, 0.4791, 1.927), (-1.053, 0.4784, 1.928), (-1.053, 0.4776, 1.928), (-1.053, 0.4768, 1.929), (-1.053, 0.476, 1.929), (-1.053, 0.4752, 1.929), (-1.053, 0.4743, 1.93), (-1.053, 0.4735, 1.93), (-1.053, 0.4727, 1.93), (-1.053, 0.4718, 1.931), (-1.053, 0.471, 1.931), (-1.053, 0.4701, 1.931), (-1.053, 0.4692, 1.931), (-1.053, 0.4684, 1.932), (-1.053, 0.4675, 1.932), (-1.053, 0.4666, 1.932), (-1.053, 0.4657, 1.932), (-1.053, 0.4648, 1.932), (-1.053, 0.4639, 1.932), (-1.053, 0.463, 1.932), (-1.053, 0.4621, 1.933), (-1.053, 0.4612, 1.933), (-1.053, 0.4603, 1.933), (-1.053, 0.2419, 1.933), (-1.053, 0.2408, 1.933), (-1.053, 0.2399, 1.933), (-1.053, 0.239, 1.932), (-1.053, 0.2381, 1.932), (-1.053, 0.2372, 1.932), (-1.053, 0.2363, 1.932), (-1.053, 0.2354, 1.932), (-1.053, 0.2346, 1.932), (-1.053, 0.2337, 1.932), (-1.053, 0.2328, 1.931), (-1.053, 0.2319, 1.931), (-1.053, 0.2311, 1.931), (-1.053, 0.2302, 1.931), (-1.053, 0.2294, 1.93), (-1.053, 0.2285, 1.93), (-1.053, 0.2277, 1.93), (-1.053, 0.2269, 1.929), (-1.053, 0.2261, 1.929), (-1.053, 0.2253, 1.929), (-1.053, 0.2245, 1.928), (-1.053, 0.2237, 1.928), (-1.053, 0.2229, 1.927), (-1.053, 0.2222, 1.927), (-1.053, 0.2214, 1.926), (-1.053, 0.2207, 1.926), (-1.053, 0.2199, 1.925), (-1.053, 0.2192, 1.925), (-1.053, 0.2185, 1.924), (-1.053, 0.2178, 1.924), (-1.053, 0.2172, 1.923), (-1.053, 0.2165, 1.922), (-1.053, 0.2159, 1.922), (-1.053, 0.2153, 1.921), (-1.053, 0.2146, 1.92), (-1.053, 0.2141, 1.92), (-1.053, 0.2135, 1.919), (-1.053, 0.2129, 1.918), (-1.053, 0.2124, 1.918), (-1.053, 0.2119, 1.917), (-1.053, 0.2114, 1.916), (-1.053, 0.2109, 1.915), (-1.053, 0.2104, 1.915), (-1.053, 0.21, 1.914), (-1.053, 0.2095, 1.913), (-1.053, 0.2091, 1.912), (-1.053, 0.2087, 1.911), (-1.053, 0.2084, 1.911), (-1.053, 0.208, 1.91), (-1.053, 0.2077, 1.909), (-1.053, 0.2074, 1.908), (-1.053, 0.2071, 1.907), (-1.053, 0.2068, 1.906), (-1.053, 0.2066, 1.906), (-1.053, 0.2063, 1.905), (-1.053, 0.2061, 1.904), (-1.053, 0.206, 1.903), (-1.053, 0.2058, 1.902), (-1.053, 0.2057, 1.901), (-1.053, 0.2055, 1.9), (-1.053, 0.2054, 1.899), (-1.053, 0.2054, 1.899), (-1.053, 0.2053, 1.898), (-1.053, 0.2053, 1.897), (-1.053, 0.2041, 1.839), (-1.053, 0.2031, 1.782), (-1.053, 0.202, 1.724), (-1.053, 0.201, 1.667), (-1.053, 0.2001, 1.609), (-1.053, 0.1992, 1.552), (-1.053, 0.1983, 1.494), (-1.053, 0.1974, 1.437), (-1.053, 0.1965, 1.379), (-1.053, 0.1956, 1.322), (-1.053, 0.1947, 1.265), (-1.053, 0.1938, 1.207), (-1.053, 0.1928, 1.15), (-1.053, 0.1918, 1.092), (-1.053, 0.1907, 1.035), (-1.053, 0.1896, 0.9775), (-1.053, 0.1884, 0.92), (-1.053, 0.1872, 0.8627), (-1.053, 0.1858, 0.8052), (-1.053, 0.1844, 0.7479), (-1.053, 0.1829, 0.6904), (-1.053, 0.1812, 0.6331), (-1.053, 0.1795, 0.5757), (-1.053, 0.1776, 0.5184), (-1.053, 0.1755, 0.4609), (-1.053, 0.1734, 0.4036), (-1.053, 0.171, 0.3463), (-1.053, 0.1685, 0.289), (-1.053, 0.1659, 0.2315), (-1.053, 0.163, 0.1743), (-1.053, 0.16, 0.1168), (-1.053, 0.1568, 0.05951), (-1.053, 0.1533, 0.002187), (-1.053, 0.1533, 0.0008975), (-1.053, 0.1533, 6.481e-08), (-1.053, 0.1533, -0.0008973), (-1.053, 0.1533, -0.001795), (-1.053, 0.1534, -0.00269), (-1.053, 0.1534, -0.003585), (-1.053, 0.1535, -0.004477), (-1.053, 0.1537, -0.005366), (-1.053, 0.1538, -0.006253), (-1.053, 0.154, -0.007135), (-1.053, 0.1542, -0.008014), (-1.053, 0.1544, -0.008887), (-1.053, 0.1546, -0.009755), (-1.053, 0.1548, -0.01062), (-1.053, 0.1551, -0.01147), (-1.053, 0.1554, -0.01232), (-1.053, 0.1557, -0.01316), (-1.053, 0.156, -0.014), (-1.053, 0.1564, -0.01482), (-1.053, 0.1568, -0.01564), (-1.053, 0.1572, -0.01644), (-1.053, 0.1576, -0.01724), (-1.053, 0.158, -0.01803), (-1.053, 0.1585, -0.0188), (-1.053, 0.1589, -0.01957), (-1.053, 0.1594, -0.02032), (-1.053, 0.1599, -0.02106), (-1.053, 0.1605, -0.02179), (-1.053, 0.161, -0.0225), (-1.053, 0.1616, -0.0232), (-1.053, 0.1621, -0.02389), (-1.053, 0.1627, -0.02456), (-1.053, 0.1633, -0.02522), (-1.053, 0.164, -0.02586), (-1.053, 0.1646, -0.02649), (-1.053, 0.1653, -0.0271), (-1.053, 0.1659, -0.02769), (-1.053, 0.1666, -0.02827), (-1.053, 0.1673, -0.02883), (-1.053, 0.168, -0.02938), (-1.053, 0.1688, -0.0299), (-1.053, 0.1695, -0.03041), (-1.053, 0.1703, -0.0309), (-1.053, 0.171, -0.03137), (-1.053, 0.1718, -0.03182), (-1.053, 0.1726, -0.03226), (-1.053, 0.1734, -0.03267), (-1.053, 0.1742, -0.03306), (-1.053, 0.175, -0.03344), (-1.053, 0.1758, -0.03379), (-1.053, 0.1767, -0.03412), (-1.053, 0.1775, -0.03444), (-1.053, 0.1784, -0.03473), (-1.053, 0.1792, -0.035), (-1.053, 0.1801, -0.03525), (-1.053, 0.1809, -0.03548), (-1.053, 0.1818, -0.03569), (-1.053, 0.1827, -0.03587), (-1.053, 0.1836, -0.03604), (-1.053, 0.1845, -0.03618), (-1.053, 0.1854, -0.0363), (-1.053, 0.1863, -0.0364), (-1.053, 0.1871, -0.03648), (-1.053, 0.188, -0.03653), (-1.053, 0.1889, -0.03656), (-1.053, 0.1898, -0.03657)], [], [(0, 1, 2), (3, 0, 2), (3, 2, 4), (5, 3, 4), (6, 5, 4), (7, 6, 4), (8, 7, 4), (9, 8, 4), (10, 9, 4), (11, 10, 4), (12, 11, 4), (13, 12, 4), (14, 13, 4), (15, 14, 4), (16, 15, 4), (17, 16, 4), (17, 18, 16), (17, 19, 18), (17, 20, 19), (17, 21, 20), (17, 22, 21), (4, 23, 17), (17, 24, 22), (17, 25, 24), (17, 26, 25), (17, 27, 26), (23, 28, 17), (17, 29, 27), (17, 30, 29), (17, 31, 30), (32, 17, 28), (17, 33, 31), (17, 34, 33), (17, 35, 34), (28, 36, 32), (17, 37, 35), (17, 38, 37), (17, 39, 38), (40, 32, 36), (17, 41, 39), (17, 42, 41), (43, 40, 44), (17, 45, 42), (17, 46, 45), (44, 47, 43), (17, 48, 46), (17, 49, 48), (50, 43, 47), (17, 51, 49), (52, 53, 54), (17, 55, 51), (17, 56, 55), (53, 57, 58), (17, 59, 56), (60, 58, 57), (17, 61, 59), (62, 60, 63), (17, 64, 61), (63, 65, 62), (17, 66, 64), (65, 67, 68), (17, 69, 66), (70, 68, 67), (17, 71, 69), (72, 70, 73), (17, 74, 71), (73, 75, 72), (17, 76, 74), (75, 77, 78), (79, 78, 77), (17, 80, 76), (81, 79, 82), (17, 83, 80), (82, 84, 81), (84, 85, 86), (17, 87, 83), (88, 86, 85), (17, 89, 87), (90, 88, 91), (91, 92, 90), (17, 93, 89), (92, 94, 95), (17, 96, 93), (97, 95, 94), (98, 97, 99), (17, 100, 96), (101, 98, 102), (17, 103, 100), (102, 104, 101), (104, 105, 106), (17, 107, 103), (108, 106, 105), (109, 108, 110), (110, 111, 109), (112, 109, 111), (111, 113, 112), (114, 112, 113), (17, 115, 107), (113, 116, 114), (117, 114, 116), (116, 118, 117), (119, 117, 118), (17, 120, 115), (118, 121, 119), (122, 119, 121), (121, 123, 122), (124, 122, 123), (17, 125, 120), (123, 126, 124), (127, 124, 126), (17, 128, 125), (126, 129, 130), (129, 131, 130), (131, 132, 130), (17, 133, 128), (132, 134, 130), (134, 135, 130), (54, 50, 52), (135, 136, 130), (136, 137, 130), (137, 138, 130), (138, 139, 130), (139, 140, 130), (140, 141, 130), (141, 142, 130), (142, 143, 130), (143, 144, 130), (144, 145, 130), (145, 146, 130), (146, 147, 130), (147, 148, 130), (148, 149, 130), (149, 150, 130), (150, 151, 130), (151, 152, 130), (152, 153, 130), (153, 154, 130), (154, 155, 130), (155, 156, 130), (156, 157, 130), (158, 159, 130), (159, 160, 130), (160, 161, 130), (161, 162, 130), (162, 163, 130), (163, 164, 130), (164, 165, 130), (165, 166, 130), (166, 167, 130), (168, 169, 130), (169, 170, 130), (170, 171, 130), (171, 172, 130), (172, 173, 130), (173, 174, 130), (174, 175, 130), (175, 176, 130), (176, 177, 130), (177, 178, 130), (178, 179, 130), (179, 180, 130), (180, 181, 130), (182, 183, 130), (183, 184, 130), (184, 185, 130), (185, 186, 130), (186, 187, 130), (188, 189, 130), (126, 130, 127), (130, 190, 127), (191, 127, 190), (190, 192, 191), (192, 193, 191), (193, 194, 191), (194, 195, 191), (195, 196, 191), (196, 197, 191), (198, 199, 191), (199, 200, 191), (200, 201, 191), (201, 202, 191), (202, 203, 191), (203, 204, 191), (204, 205, 191), (205, 206, 191), (206, 207, 191), (207, 208, 191), (208, 209, 191), (32, 210, 17), (189, 211, 130), (212, 213, 210), (211, 214, 130), (214, 182, 130), (212, 215, 213), (197, 198, 191), (212, 216, 215), (209, 217, 191), (217, 218, 191), (212, 219, 216), (218, 220, 191), (212, 221, 219), (220, 222, 191), (212, 223, 221), (222, 224, 191), (225, 226, 191), (212, 227, 223), (226, 228, 191), (228, 229, 191), (212, 230, 227), (229, 231, 191), (212, 232, 230), (233, 234, 191), (234, 235, 191), (212, 236, 232), (235, 237, 191), (238, 239, 191), (212, 240, 236), (239, 241, 191), (241, 242, 191), (212, 243, 240), (244, 245, 191), (245, 246, 191), (212, 247, 243), (248, 249, 191), (249, 250, 191), (251, 252, 191), (212, 253, 247), (252, 254, 191), (255, 256, 191), (256, 257, 191), (212, 258, 253), (259, 260, 191), (260, 261, 191), (262, 263, 191), (263, 264, 191), (264, 265, 191), (212, 266, 258), (267, 268, 191), (268, 269, 191), (269, 270, 191), (270, 271, 191), (271, 272, 191), (273, 274, 191), (272, 273, 191), (212, 275, 266), (265, 267, 191), (261, 262, 191), (212, 276, 275), (257, 259, 191), (254, 255, 191), (250, 251, 191), (212, 277, 276), (246, 248, 191), (242, 244, 191), (237, 238, 191), (212, 278, 277), (231, 233, 191), (224, 225, 191), (157, 158, 130), (212, 279, 278), (280, 188, 130), (281, 280, 130), (212, 282, 279), (181, 281, 130), (167, 168, 130), (212, 283, 282), (105, 110, 108), (106, 101, 104), (212, 284, 283), (99, 102, 98), (212, 285, 284), (94, 99, 97), (212, 286, 285), (95, 90, 92), (212, 287, 286), (85, 91, 88), (212, 288, 287), (86, 81, 84), (212, 289, 288), (77, 82, 79), (212, 290, 289), (212, 291, 290), (78, 72, 75), (212, 292, 291), (67, 73, 70), (212, 293, 292), (212, 294, 293), (68, 62, 65), (212, 295, 294), (212, 296, 295), (57, 63, 60), (212, 297, 296), (212, 298, 297), (212, 299, 298), (58, 54, 53), (212, 300, 299), (212, 301, 300), (212, 302, 301), (47, 52, 50), (212, 303, 302), (212, 304, 303), (212, 305, 304), (36, 44, 40), (212, 306, 305), (212, 307, 306), (212, 308, 307), (212, 309, 308), (212, 310, 309), (210, 32, 311), (212, 312, 310), (212, 313, 312), (212, 314, 313), (212, 315, 314), (212, 316, 315), (212, 317, 316), (212, 318, 317), (212, 319, 318), (212, 320, 319), (212, 321, 320), (212, 322, 321), (210, 311, 212), (323, 322, 212), (323, 212, 324), (325, 323, 324), (324, 326, 325), (327, 328, 329), (329, 330, 327), (331, 332, 328), (333, 327, 330), (330, 334, 333), (334, 335, 336), (337, 336, 335), (338, 337, 339), (339, 340, 338), (340, 341, 342), (343, 342, 341), (344, 343, 345), (345, 346, 344), (346, 347, 348), (349, 348, 347), (350, 351, 332), (331, 350, 332), (328, 327, 331), (336, 333, 334), (335, 339, 337), (342, 338, 340), (352, 353, 351), (350, 352, 351), (341, 345, 343), (348, 344, 346), (347, 354, 349), (355, 356, 353), (357, 349, 354), (354, 358, 357), (359, 357, 358), (360, 361, 356), (358, 362, 359), (363, 359, 362), (362, 364, 363), (365, 366, 361), (367, 363, 364), (364, 368, 367), (369, 367, 368), (370, 371, 366), (368, 372, 369), (373, 369, 372), (374, 375, 371), (376, 373, 377), (378, 376, 379), (380, 381, 375), (379, 382, 378), (382, 383, 384), (384, 378, 382), (377, 379, 376), (385, 386, 381), (387, 388, 386), (372, 377, 373), (389, 390, 388), (391, 392, 390), (353, 352, 355), (393, 394, 392), (395, 396, 394), (356, 355, 360), (397, 398, 396), (399, 400, 398), (361, 360, 365), (401, 402, 400), (403, 404, 402), (405, 406, 404), (366, 365, 370), (407, 408, 406), (409, 410, 408), (371, 370, 374), (411, 412, 410), (413, 414, 412), (415, 416, 414), (375, 374, 380), (417, 418, 416), (419, 420, 418), (381, 380, 385), (421, 422, 420), (423, 424, 422), (386, 385, 387), (425, 426, 424), (427, 428, 426), (388, 387, 389), (429, 430, 428), (431, 432, 430), (390, 389, 391), (433, 434, 432), (435, 436, 434), (437, 438, 436), (439, 440, 438), (441, 442, 440), (443, 444, 442), (445, 446, 444), (392, 391, 393), (447, 448, 446), (449, 450, 448), (451, 452, 450), (453, 454, 452), (455, 456, 454), (394, 393, 395), (457, 458, 456), (459, 460, 458), (461, 462, 460), (396, 395, 397), (463, 464, 462), (465, 466, 464), (398, 397, 399), (467, 468, 466), (469, 470, 468), (400, 399, 401), (471, 472, 470), (473, 474, 472), (402, 401, 403), (475, 476, 474), (404, 403, 405), (477, 478, 476), (406, 405, 407), (479, 480, 478), (481, 482, 480), (408, 407, 409), (483, 484, 482), (410, 409, 411), (485, 486, 484), (412, 411, 413), (487, 488, 486), (414, 413, 415), (489, 490, 488), (416, 415, 417), (491, 492, 490), (418, 417, 419), (493, 494, 492), (420, 419, 421), (422, 421, 423), (495, 496, 494), (424, 423, 425), (497, 498, 496), (426, 425, 427), (499, 500, 498), (428, 427, 429), (501, 502, 500), (430, 429, 431), (503, 504, 502), (432, 431, 433), (505, 506, 504), (434, 433, 435), (436, 435, 437), (438, 437, 439), (440, 439, 441), (442, 441, 443), (444, 443, 445), (446, 445, 447), (507, 508, 506), (448, 447, 449), (450, 449, 451), (452, 451, 453), (454, 453, 455), (456, 455, 457), (458, 457, 459), (509, 510, 508), (460, 459, 461), (462, 461, 463), (464, 463, 465), (511, 512, 510), (466, 465, 467), (468, 467, 469), (470, 469, 471), (472, 471, 473), (513, 514, 512), (474, 473, 475), (476, 475, 477), (515, 516, 514), (478, 477, 479), (480, 479, 481), (482, 481, 483), (517, 518, 516), (484, 483, 485), (486, 485, 487), (519, 520, 518), (488, 487, 489), (490, 489, 491), (521, 522, 520), (492, 491, 493), (494, 493, 495), (496, 495, 497), (523, 524, 522), (498, 497, 499), (500, 499, 501), (525, 526, 524), (502, 501, 503), (504, 503, 505), (527, 528, 526), (506, 505, 507), (508, 507, 509), (529, 530, 528), (510, 509, 511), (531, 532, 530), (512, 511, 513), (514, 513, 515), (533, 534, 532), (516, 515, 517), (518, 517, 519), (535, 536, 534), (520, 519, 521), (522, 521, 523), (537, 538, 536), (524, 523, 525), (526, 525, 527), (539, 540, 538), (528, 527, 529), (541, 542, 540), (530, 529, 531), (532, 531, 533), (543, 544, 542), (534, 533, 535), (536, 535, 537), (545, 546, 544), (538, 537, 539), (547, 548, 546), (540, 539, 541), (542, 541, 543), (549, 550, 548), (544, 543, 545), (546, 545, 547), (551, 552, 550), (548, 547, 549), (553, 554, 552), (550, 549, 551), (552, 551, 553), (555, 556, 554), (554, 553, 555), (556, 555, 557), (558, 556, 557), (558, 557, 559), (560, 558, 559), (560, 559, 561), (562, 560, 561), (562, 561, 563), (562, 563, 564), (565, 562, 564), (565, 564, 566), (567, 565, 566), (566, 568, 567), (569, 567, 568), (568, 570, 569), (571, 569, 570), (570, 572, 571), (573, 571, 572), (572, 574, 573), (575, 573, 574), (574, 576, 575), (577, 575, 576), (576, 578, 577), (579, 577, 578), (578, 580, 579), (581, 579, 580), (580, 582, 581), (583, 581, 582), (582, 584, 583), (585, 583, 584), (584, 586, 585), (587, 585, 586), (586, 588, 587), (589, 587, 588), (588, 590, 589), (591, 589, 590), (590, 592, 591), (593, 591, 592), (592, 594, 593), (595, 593, 594), (594, 596, 595), (597, 595, 596), (596, 598, 597), (599, 597, 598), (598, 600, 599), (601, 599, 600), (600, 602, 601), (603, 601, 602), (602, 604, 603), (605, 603, 604), (604, 606, 605), (607, 605, 606), (606, 608, 607), (609, 607, 608), (608, 610, 609), (611, 609, 610), (610, 612, 611), (613, 611, 612), (612, 614, 613), (615, 613, 614), (614, 616, 615), (617, 615, 616), (616, 618, 617), (619, 617, 618), (618, 620, 619), (621, 619, 620), (620, 622, 621), (623, 621, 622), (622, 624, 623), (625, 623, 624), (624, 626, 625), (627, 625, 626), (626, 628, 627), (629, 627, 628), (628, 630, 629), (631, 629, 630), (630, 632, 631), (633, 631, 632), (632, 634, 633), (635, 633, 634), (634, 636, 635), (637, 635, 636), (636, 638, 637), (639, 637, 638), (638, 640, 639), (641, 639, 640), (640, 642, 641), (643, 641, 642), (642, 644, 643), (645, 643, 644), (644, 646, 645), (647, 645, 646), (646, 648, 647), (649, 647, 648), (648, 650, 649), (651, 649, 650), (650, 652, 651), (653, 651, 652), (652, 654, 653), (655, 653, 654), (656, 657, 658), (654, 659, 655), (657, 660, 661), (662, 661, 660), (663, 655, 659), (664, 662, 665), (665, 666, 664), (666, 667, 668), (659, 669, 663), (670, 668, 667), (671, 670, 672), (673, 663, 669), (672, 674, 671), (674, 675, 676), (669, 677, 673), (678, 676, 675), (679, 678, 680), (681, 673, 677), (680, 682, 679), (682, 683, 684), (677, 685, 681), (686, 684, 683), (683, 687, 686), (688, 681, 685), (689, 686, 687), (685, 690, 688), (687, 691, 689), (692, 688, 690), (693, 689, 691), (690, 694, 692), (695, 692, 694), (691, 696, 693), (694, 697, 695), (698, 693, 696), (699, 695, 697), (697, 700, 699), (696, 701, 698), (702, 699, 700), (700, 703, 702), (684, 679, 682), (704, 702, 703), (703, 705, 704), (706, 698, 701), (707, 704, 705), (705, 708, 707), (709, 707, 708), (675, 680, 678), (708, 710, 709), (711, 709, 710), (710, 712, 711), (713, 711, 712), (667, 672, 670), (712, 714, 713), (715, 713, 714), (714, 716, 715), (717, 715, 716), (716, 718, 717), (719, 717, 718), (718, 720, 719), (721, 719, 720), (720, 656, 721), (656, 658, 721), (657, 661, 658), (660, 665, 662), (668, 664, 666), (676, 671, 674), (701, 722, 706), (723, 706, 722), (722, 724, 723), (725, 723, 724), (724, 726, 725), (727, 725, 726), (726, 728, 727), (729, 727, 728), (728, 730, 729), (731, 729, 730), (730, 732, 731), (733, 731, 732), (732, 734, 733), (735, 733, 734), (734, 736, 735), (737, 735, 736), (736, 738, 737), (739, 737, 738), (738, 740, 739), (741, 739, 740), (740, 742, 741), (743, 741, 742), (742, 744, 743), (745, 743, 744), (744, 746, 745), (747, 745, 746), (746, 748, 747), (749, 747, 748), (748, 750, 749), (751, 749, 750), (750, 752, 751), (753, 751, 752), (752, 754, 753), (755, 753, 754), (754, 756, 755), (757, 755, 756), (756, 758, 757), (759, 757, 758), (758, 760, 759), (760, 761, 762), (760, 762, 763), (760, 763, 764), (760, 764, 765), (760, 765, 766), (760, 766, 767), (760, 767, 768), (760, 768, 769), (760, 769, 770), (760, 770, 771), (760, 771, 772), (760, 772, 773), (760, 773, 774), (760, 774, 775), (760, 775, 776), (760, 776, 777), (760, 777, 778), (760, 778, 779), (760, 779, 780), (760, 780, 781), (760, 781, 782), (760, 782, 783), (760, 783, 784), (760, 784, 785), (760, 785, 786), (760, 786, 787), (760, 787, 788), (760, 788, 789), (760, 789, 790), (760, 790, 791), (760, 791, 792), (760, 792, 793), (760, 793, 794), (760, 794, 795), (760, 795, 796), (797, 759, 760), (760, 796, 798), (760, 798, 797), (799, 384, 383), (383, 800, 799), (801, 799, 800), (800, 802, 801), (803, 801, 802), (802, 804, 803), (805, 803, 804), (804, 806, 805), (807, 805, 806), (806, 808, 807), (809, 807, 808), (808, 810, 809), (811, 809, 810), (810, 812, 811), (813, 811, 812), (812, 814, 813), (815, 813, 814), (814, 816, 815), (817, 815, 816), (816, 818, 817), (819, 817, 818), (818, 820, 819), (821, 819, 820), (820, 822, 821), (823, 821, 822), (822, 824, 823), (825, 823, 824), (824, 826, 825), (827, 825, 826), (826, 828, 827), (829, 827, 828), (828, 830, 829), (831, 829, 830), (830, 832, 831), (833, 831, 832), (832, 834, 833), (835, 833, 834), (834, 836, 835), (837, 835, 836), (836, 838, 837), (839, 837, 838), (838, 840, 839), (841, 839, 840), (840, 842, 841), (843, 841, 842), (842, 844, 843), (845, 843, 844), (844, 846, 845), (847, 845, 846), (846, 848, 847), (849, 847, 848), (848, 850, 849), (851, 849, 850), (850, 852, 851), (853, 851, 852), (852, 854, 853), (855, 853, 854), (854, 856, 855), (857, 855, 856), (856, 858, 857), (859, 857, 858), (858, 860, 859), (861, 859, 860), (860, 862, 861), (863, 861, 862), (862, 864, 863), (865, 863, 864), (864, 866, 865), (867, 865, 866), (866, 868, 867), (869, 867, 868), (868, 870, 869), (871, 869, 870), (870, 872, 871), (873, 871, 872), (872, 874, 873), (875, 873, 874), (874, 876, 875), (877, 875, 876), (876, 878, 877), (879, 877, 878), (878, 880, 879), (881, 879, 880), (880, 882, 881), (883, 881, 882), (882, 884, 883), (885, 883, 884), (885, 884, 886), (887, 885, 886), (888, 887, 886), (888, 886, 889), (890, 888, 889), (890, 889, 891), (892, 890, 891), (892, 891, 893), (894, 892, 893), (895, 896, 894), (894, 893, 895), (897, 898, 896), (896, 895, 897), (899, 900, 898), (901, 902, 900), (898, 897, 899), (903, 904, 902), (905, 906, 904), (900, 899, 901), (907, 908, 906), (902, 901, 903), (909, 910, 908), (911, 912, 910), (904, 903, 905), (913, 914, 912), (915, 916, 914), (906, 905, 907), (917, 918, 916), (919, 920, 918), (908, 907, 909), (921, 922, 920), (910, 909, 911), (923, 924, 922), (925, 926, 924), (912, 911, 913), (927, 928, 926), (929, 930, 928), (914, 913, 915), (931, 932, 930), (933, 934, 932), (916, 915, 917), (935, 936, 934), (918, 917, 919), (937, 938, 936), (939, 940, 938), (920, 919, 921), (941, 942, 940), (943, 944, 942), (922, 921, 923), (761, 945, 944), (761, 946, 945), (924, 923, 925), (761, 947, 946), (761, 948, 947), (926, 925, 927), (761, 949, 948), (761, 950, 949), (928, 927, 929), (761, 951, 950), (761, 952, 951), (761, 953, 952), (930, 929, 931), (761, 954, 953), (761, 955, 954), (932, 931, 933), (761, 956, 955), (761, 957, 956), (761, 958, 957), (934, 933, 935), (761, 959, 958), (761, 960, 959), (936, 935, 937), (761, 961, 960), (761, 962, 961), (761, 963, 962), (938, 937, 939), (761, 964, 963), (761, 965, 964), (761, 966, 965), (761, 967, 966), (940, 939, 941), (761, 968, 967), (761, 969, 968), (761, 970, 969), (761, 971, 970), (761, 972, 971), (942, 941, 943), (761, 973, 972), (761, 974, 973), (761, 975, 974), (761, 976, 975), (761, 977, 976), (761, 978, 977), (761, 979, 978), (761, 980, 979), (944, 943, 761), (761, 760, 980), (133, 886, 884), (884, 128, 133), (128, 884, 882), (882, 125, 128), (125, 882, 880), (880, 120, 125), (120, 880, 878), (878, 115, 120), (115, 878, 876), (876, 107, 115), (107, 876, 874), (874, 103, 107), (103, 874, 872), (872, 100, 103), (100, 872, 870), (870, 96, 100), (96, 870, 868), (868, 93, 96), (93, 868, 866), (866, 89, 93), (89, 866, 864), (864, 87, 89), (87, 864, 862), (862, 83, 87), (83, 862, 860), (860, 80, 83), (80, 860, 858), (858, 76, 80), (76, 858, 856), (856, 74, 76), (74, 856, 854), (854, 71, 74), (71, 854, 852), (852, 69, 71), (69, 852, 850), (850, 66, 69), (66, 850, 848), (848, 64, 66), (64, 848, 846), (846, 61, 64), (61, 846, 844), (844, 59, 61), (59, 844, 842), (842, 56, 59), (56, 842, 840), (840, 55, 56), (55, 840, 838), (838, 51, 55), (51, 838, 836), (836, 49, 51), (49, 836, 834), (834, 48, 49), (48, 834, 832), (832, 46, 48), (46, 832, 830), (830, 45, 46), (45, 830, 828), (828, 42, 45), (42, 828, 826), (826, 41, 42), (41, 826, 824), (824, 39, 41), (824, 822, 38), (38, 39, 824), (822, 820, 37), (37, 38, 822), (820, 818, 35), (35, 37, 820), (818, 816, 34), (34, 35, 818), (816, 814, 33), (33, 34, 816), (814, 812, 31), (31, 33, 814), (812, 810, 30), (30, 31, 812), (810, 808, 29), (29, 30, 810), (808, 806, 27), (27, 29, 808), (806, 804, 26), (26, 27, 806), (804, 802, 25), (25, 26, 804), (802, 800, 24), (24, 25, 802), (800, 383, 22), (22, 24, 800), (383, 382, 21), (21, 22, 383), (382, 379, 20), (20, 21, 382), (379, 377, 19), (19, 20, 379), (377, 372, 18), (18, 19, 377), (372, 368, 16), (16, 18, 372), (368, 364, 15), (15, 16, 368), (364, 362, 14), (14, 15, 364), (362, 358, 13), (13, 14, 362), (358, 354, 12), (12, 13, 358), (354, 347, 11), (11, 12, 354), (347, 346, 10), (10, 11, 347), (346, 345, 9), (9, 10, 346), (345, 341, 8), (8, 9, 345), (341, 340, 7), (7, 8, 341), (340, 339, 6), (6, 7, 340), (339, 335, 5), (5, 6, 339), (335, 334, 3), (3, 5, 335), (334, 330, 0), (0, 3, 334), (330, 329, 1), (1, 0, 330), (329, 328, 2), (2, 1, 329), (328, 332, 4), (4, 2, 328), (332, 351, 23), (23, 4, 332), (351, 353, 28), (28, 23, 351), (353, 356, 36), (36, 28, 353), (356, 361, 44), (44, 36, 356), (361, 366, 47), (47, 44, 361), (366, 371, 52), (52, 47, 366), (371, 375, 53), (53, 52, 371), (375, 381, 57), (57, 53, 375), (381, 386, 63), (63, 57, 381), (386, 388, 65), (65, 63, 386), (388, 390, 67), (67, 65, 388), (390, 392, 73), (73, 67, 390), (392, 394, 75), (75, 73, 392), (394, 396, 77), (77, 75, 394), (396, 398, 82), (82, 77, 396), (398, 400, 84), (84, 82, 398), (400, 402, 85), (85, 84, 400), (402, 404, 91), (91, 85, 402), (404, 406, 92), (92, 91, 404), (406, 408, 94), (94, 92, 406), (408, 410, 99), (99, 94, 408), (410, 412, 102), (102, 99, 410), (412, 414, 104), (104, 102, 412), (414, 416, 105), (105, 104, 414), (416, 418, 110), (110, 105, 416), (418, 420, 111), (111, 110, 418), (420, 422, 113), (113, 111, 420), (422, 424, 116), (116, 113, 422), (424, 426, 118), (118, 116, 424), (426, 428, 121), (121, 118, 426), (428, 430, 123), (123, 121, 428), (430, 432, 126), (126, 123, 430), (432, 434, 129), (129, 126, 432), (434, 436, 131), (131, 129, 434), (436, 438, 132), (132, 131, 436), (438, 440, 134), (134, 132, 438), (440, 442, 135), (135, 134, 440), (442, 444, 136), (136, 135, 442), (444, 446, 137), (137, 136, 444), (446, 448, 138), (138, 137, 446), (448, 450, 139), (139, 138, 448), (450, 452, 140), (140, 139, 450), (452, 454, 141), (141, 140, 452), (454, 456, 142), (142, 141, 454), (456, 458, 143), (143, 142, 456), (458, 460, 144), (144, 143, 458), (460, 462, 145), (145, 144, 460), (462, 464, 146), (146, 145, 462), (464, 466, 147), (147, 146, 464), (466, 468, 148), (148, 147, 466), (468, 470, 149), (149, 148, 468), (470, 472, 150), (150, 149, 470), (472, 474, 151), (151, 150, 472), (474, 476, 152), (152, 151, 474), (476, 478, 153), (153, 152, 476), (478, 480, 154), (154, 153, 478), (480, 482, 155), (155, 154, 480), (482, 484, 156), (156, 155, 482), (484, 486, 157), (157, 156, 484), (486, 488, 158), (158, 157, 486), (488, 490, 159), (159, 158, 488), (490, 492, 160), (160, 159, 490), (492, 494, 161), (161, 160, 492), (494, 496, 162), (162, 161, 494), (162, 496, 498), (498, 163, 162), (163, 498, 500), (500, 164, 163), (164, 500, 502), (502, 165, 164), (165, 502, 504), (504, 166, 165), (166, 504, 506), (506, 167, 166), (167, 506, 508), (508, 168, 167), (168, 508, 510), (510, 169, 168), (169, 510, 512), (512, 170, 169), (170, 512, 514), (514, 171, 170), (171, 514, 516), (516, 172, 171), (172, 516, 518), (518, 173, 172), (173, 518, 520), (520, 174, 173), (174, 520, 522), (522, 175, 174), (175, 522, 524), (524, 176, 175), (176, 524, 526), (526, 177, 176), (177, 526, 528), (528, 178, 177), (178, 528, 530), (530, 179, 178), (179, 530, 532), (532, 180, 179), (180, 532, 534), (534, 181, 180), (181, 534, 536), (536, 281, 181), (281, 536, 538), (538, 280, 281), (280, 538, 540), (540, 188, 280), (188, 540, 542), (542, 189, 188), (189, 542, 544), (544, 211, 189), (211, 544, 546), (546, 214, 211), (214, 546, 548), (548, 182, 214), (182, 548, 550), (550, 183, 182), (183, 550, 552), (552, 184, 183), (184, 552, 554), (554, 185, 184), (185, 554, 556), (556, 186, 185), (186, 556, 558), (558, 187, 186), (187, 558, 560), (560, 130, 187), (130, 560, 562), (562, 190, 130), (190, 562, 565), (565, 192, 190), (192, 565, 567), (567, 193, 192), (193, 567, 569), (569, 194, 193), (194, 569, 571), (571, 195, 194), (195, 571, 573), (573, 196, 195), (196, 573, 575), (575, 197, 196), (197, 575, 577), (577, 198, 197), (198, 577, 579), (579, 199, 198), (199, 579, 581), (581, 200, 199), (200, 581, 583), (583, 201, 200), (201, 583, 585), (585, 202, 201), (202, 585, 587), (587, 203, 202), (203, 587, 589), (589, 204, 203), (204, 589, 591), (591, 205, 204), (205, 591, 593), (593, 206, 205), (206, 593, 595), (595, 207, 206), (207, 595, 597), (597, 208, 207), (208, 597, 599), (599, 209, 208), (209, 599, 601), (601, 217, 209), (217, 601, 603), (603, 218, 217), (218, 603, 605), (605, 220, 218), (220, 605, 607), (607, 222, 220), (222, 607, 609), (609, 224, 222), (224, 609, 611), (611, 225, 224), (225, 611, 613), (613, 226, 225), (226, 613, 615), (615, 228, 226), (228, 615, 617), (617, 229, 228), (229, 617, 619), (619, 231, 229), (231, 619, 621), (621, 233, 231), (233, 621, 623), (623, 234, 233), (234, 623, 625), (625, 235, 234), (235, 625, 627), (627, 237, 235), (238, 237, 627), (627, 629, 238), (239, 238, 629), (629, 631, 239), (241, 239, 631), (631, 633, 241), (242, 241, 633), (633, 635, 242), (244, 242, 635), (635, 637, 244), (245, 244, 637), (637, 639, 245), (246, 245, 639), (639, 641, 246), (248, 246, 641), (641, 643, 248), (249, 248, 643), (643, 645, 249), (250, 249, 645), (645, 647, 250), (251, 250, 647), (647, 649, 251), (252, 251, 649), (649, 651, 252), (254, 252, 651), (651, 653, 254), (255, 254, 653), (653, 655, 255), (256, 255, 655), (655, 663, 256), (257, 256, 663), (663, 673, 257), (259, 257, 673), (673, 681, 259), (260, 259, 681), (681, 688, 260), (261, 260, 688), (688, 692, 261), (262, 261, 692), (692, 695, 262), (263, 262, 695), (695, 699, 263), (264, 263, 699), (699, 702, 264), (265, 264, 702), (702, 704, 265), (267, 265, 704), (704, 707, 267), (268, 267, 707), (707, 709, 268), (269, 268, 709), (709, 711, 269), (270, 269, 711), (711, 713, 270), (271, 270, 713), (713, 715, 271), (272, 271, 715), (715, 717, 272), (273, 272, 717), (717, 719, 273), (274, 273, 719), (719, 721, 274), (191, 274, 721), (721, 658, 191), (127, 191, 658), (658, 661, 127), (124, 127, 661), (661, 662, 124), (122, 124, 662), (662, 664, 122), (119, 122, 664), (664, 668, 119), (117, 119, 668), (668, 670, 117), (114, 117, 670), (670, 671, 114), (112, 114, 671), (671, 676, 112), (109, 112, 676), (676, 678, 109), (108, 109, 678), (678, 679, 108), (106, 108, 679), (679, 684, 106), (101, 106, 684), (684, 686, 101), (98, 101, 686), (686, 689, 98), (97, 98, 689), (689, 693, 97), (95, 97, 693), (693, 698, 95), (90, 95, 698), (698, 706, 90), (88, 90, 706), (706, 723, 88), (86, 88, 723), (723, 725, 86), (81, 86, 725), (725, 727, 81), (79, 81, 727), (727, 729, 79), (78, 79, 729), (729, 731, 78), (72, 78, 731), (731, 733, 72), (70, 72, 733), (733, 735, 70), (68, 70, 735), (735, 737, 68), (62, 68, 737), (737, 739, 62), (60, 62, 739), (739, 741, 60), (58, 60, 741), (741, 743, 58), (54, 58, 743), (743, 745, 54), (50, 54, 745), (745, 747, 50), (43, 50, 747), (747, 749, 43), (40, 43, 749), (749, 751, 40), (32, 40, 751), (751, 753, 32), (311, 32, 753), (753, 755, 311), (212, 311, 755), (755, 757, 212), (324, 212, 757), (757, 759, 324), (326, 324, 759), (759, 797, 326), (325, 326, 797), (797, 798, 325), (323, 325, 798), (798, 796, 323), (322, 323, 796), (796, 795, 322), (321, 322, 795), (795, 794, 321), (320, 321, 794), (794, 793, 320), (319, 320, 793), (793, 792, 319), (318, 319, 792), (792, 791, 318), (317, 318, 791), (791, 790, 317), (316, 317, 790), (790, 789, 316), (315, 316, 789), (789, 788, 315), (314, 315, 788), (788, 787, 314), (313, 314, 787), (787, 786, 313), (312, 313, 786), (786, 785, 312), (310, 312, 785), (785, 784, 310), (309, 310, 784), (784, 783, 309), (308, 309, 783), (783, 782, 308), (307, 308, 782), (782, 781, 307), (306, 307, 781), (781, 780, 306), (305, 306, 780), (780, 779, 305), (304, 305, 779), (779, 778, 304), (303, 304, 778), (778, 777, 303), (302, 303, 777), (777, 776, 302), (301, 302, 776), (776, 775, 301), (300, 301, 775), (775, 774, 300), (299, 300, 774), (774, 773, 299), (298, 299, 773), (773, 772, 298), (297, 298, 772), (772, 771, 297), (296, 297, 771), (771, 770, 296), (295, 296, 770), (770, 769, 295), (294, 295, 769), (769, 768, 294), (293, 294, 768), (768, 767, 293), (292, 293, 767), (767, 766, 292), (292, 766, 765), (765, 291, 292), (291, 765, 764), (764, 290, 291), (290, 764, 763), (763, 289, 290), (289, 763, 762), (762, 288, 289), (288, 762, 761), (761, 287, 288), (287, 761, 943), (943, 286, 287), (286, 943, 941), (941, 285, 286), (285, 941, 939), (939, 284, 285), (284, 939, 937), (937, 283, 284), (283, 937, 935), (935, 282, 283), (282, 935, 933), (933, 279, 282), (279, 933, 931), (931, 278, 279), (278, 931, 929), (929, 277, 278), (277, 929, 927), (927, 276, 277), (276, 927, 925), (925, 275, 276), (275, 925, 923), (923, 266, 275), (266, 923, 921), (921, 258, 266), (258, 921, 919), (919, 253, 258), (253, 919, 917), (917, 247, 253), (247, 917, 915), (915, 243, 247), (243, 915, 913), (913, 240, 243), (240, 913, 911), (911, 236, 240), (236, 911, 909), (909, 232, 236), (232, 909, 907), (907, 230, 232), (230, 907, 905), (905, 227, 230), (227, 905, 903), (903, 223, 227), (223, 903, 901), (901, 221, 223), (221, 901, 899), (899, 219, 221), (219, 899, 897), (897, 216, 219), (216, 897, 895), (895, 215, 216), (215, 895, 893), (893, 213, 215), (213, 893, 891), (891, 210, 213), (210, 891, 889), (889, 17, 210), (17, 889, 886), (886, 133, 17), (981, 890, 892), (892, 982, 981), (982, 892, 894), (894, 983, 982), (983, 894, 896), (896, 984, 983), (984, 896, 898), (898, 985, 984), (985, 898, 900), (900, 986, 985), (986, 900, 902), (902, 987, 986), (987, 902, 904), (904, 988, 987), (988, 904, 906), (906, 989, 988), (989, 906, 908), (908, 990, 989), (990, 908, 910), (910, 991, 990), (991, 910, 912), (912, 992, 991), (992, 912, 914), (914, 993, 992), (993, 914, 916), (916, 994, 993), (994, 916, 918), (918, 995, 994), (995, 918, 920), (920, 996, 995), (996, 920, 922), (922, 997, 996), (997, 922, 924), (924, 998, 997), (998, 924, 926), (926, 999, 998), (999, 926, 928), (928, 1000, 999), (1000, 928, 930), (930, 1001, 1000), (1001, 930, 932), (932, 1002, 1001), (1002, 932, 934), (934, 1003, 1002), (1003, 934, 936), (936, 1004, 1003), (1004, 936, 938), (938, 1005, 1004), (1005, 938, 940), (940, 1006, 1005), (1006, 940, 942), (942, 1007, 1006), (1007, 942, 944), (944, 1008, 1007), (1008, 944, 945), (945, 1009, 1008), (1009, 945, 946), (946, 1010, 1009), (1010, 946, 947), (947, 1011, 1010), (1011, 947, 948), (948, 1012, 1011), (1012, 948, 949), (949, 1013, 1012), (949, 950, 1014), (1014, 1013, 949), (950, 951, 1015), (1015, 1014, 950), (951, 952, 1016), (1016, 1015, 951), (952, 953, 1017), (1017, 1016, 952), (953, 954, 1018), (1018, 1017, 953), (954, 955, 1019), (1019, 1018, 954), (955, 956, 1020), (1020, 1019, 955), (956, 957, 1021), (1021, 1020, 956), (957, 958, 1022), (1022, 1021, 957), (958, 959, 1023), (1023, 1022, 958), (959, 960, 1024), (1024, 1023, 959), (960, 961, 1025), (1025, 1024, 960), (961, 962, 1026), (1026, 1025, 961), (962, 963, 1027), (1027, 1026, 962), (963, 964, 1028), (1028, 1027, 963), (964, 965, 1029), (1029, 1028, 964), (965, 966, 1030), (1030, 1029, 965), (966, 967, 1031), (1031, 1030, 966), (967, 968, 1032), (1032, 1031, 967), (968, 969, 1033), (1033, 1032, 968), (969, 970, 1034), (1034, 1033, 969), (970, 971, 1035), (1035, 1034, 970), (971, 972, 1036), (1036, 1035, 971), (972, 973, 1037), (1037, 1036, 972), (973, 974, 1038), (1038, 1037, 973), (974, 975, 1039), (1039, 1038, 974), (975, 976, 1040), (1040, 1039, 975), (976, 977, 1041), (1041, 1040, 976), (977, 978, 1042), (1042, 1041, 977), (978, 979, 1043), (1043, 1042, 978), (979, 980, 1044), (1044, 1043, 979), (980, 760, 1045), (1045, 1044, 980), (760, 758, 1046), (1046, 1045, 760), (758, 756, 1047), (1047, 1046, 758), (756, 754, 1048), (1048, 1047, 756), (754, 752, 1049), (1049, 1048, 754), (752, 750, 1050), (1050, 1049, 752), (750, 748, 1051), (1051, 1050, 750), (748, 746, 1052), (1052, 1051, 748), (746, 744, 1053), (1053, 1052, 746), (744, 742, 1054), (1054, 1053, 744), (742, 740, 1055), (1055, 1054, 742), (740, 738, 1056), (1056, 1055, 740), (738, 736, 1057), (1057, 1056, 738), (736, 734, 1058), (1058, 1057, 736), (734, 732, 1059), (1059, 1058, 734), (732, 730, 1060), (1060, 1059, 732), (730, 728, 1061), (1061, 1060, 730), (728, 726, 1062), (1062, 1061, 728), (726, 724, 1063), (1063, 1062, 726), (724, 722, 1064), (1064, 1063, 724), (722, 701, 1065), (1065, 1064, 722), (701, 696, 1066), (1066, 1065, 701), (696, 691, 1067), (1067, 1066, 696), (691, 687, 1068), (1068, 1067, 691), (687, 683, 1069), (1069, 1068, 687), (683, 682, 1070), (1070, 1069, 683), (682, 680, 1071), (1071, 1070, 682), (680, 675, 1072), (1072, 1071, 680), (675, 674, 1073), (1073, 1072, 675), (674, 672, 1074), (1074, 1073, 674), (672, 667, 1075), (1075, 1074, 672), (667, 666, 1076), (1076, 1075, 667), (666, 665, 1077), (1077, 1076, 666), (665, 660, 1078), (1078, 1077, 665), (660, 657, 1079), (1079, 1078, 660), (657, 656, 1080), (1080, 1079, 657), (656, 720, 1081), (1081, 1080, 656), (720, 718, 1082), (1082, 1081, 720), (718, 716, 1083), (1083, 1082, 718), (716, 714, 1084), (1084, 1083, 716), (714, 712, 1085), (1085, 1084, 714), (712, 710, 1086), (1086, 1085, 712), (710, 708, 1087), (1087, 1086, 710), (708, 705, 1088), (1088, 1087, 708), (705, 703, 1089), (1089, 1088, 705), (703, 700, 1090), (1090, 1089, 703), (700, 697, 1091), (1091, 1090, 700), (697, 694, 1092), (1092, 1091, 697), (694, 690, 1093), (1093, 1092, 694), (690, 685, 1094), (1094, 1093, 690), (685, 677, 1095), (1095, 1094, 685), (677, 669, 1096), (1096, 1095, 677), (669, 659, 1097), (1097, 1096, 669), (659, 654, 1098), (1098, 1097, 659), (654, 652, 1099), (1099, 1098, 654), (652, 650, 1100), (1100, 1099, 652), (650, 648, 1101), (1101, 1100, 650), (648, 646, 1102), (1102, 1101, 648), (646, 644, 1103), (1103, 1102, 646), (644, 642, 1104), (1104, 1103, 644), (642, 640, 1105), (1105, 1104, 642), (640, 638, 1106), (1106, 1105, 640), (638, 636, 1107), (1107, 1106, 638), (636, 634, 1108), (1108, 1107, 636), (634, 632, 1109), (1109, 1108, 634), (632, 630, 1110), (1110, 1109, 632), (630, 628, 1111), (1111, 1110, 630), (628, 626, 1112), (1112, 1111, 628), (1112, 626, 624), (624, 1113, 1112), (1113, 624, 622), (622, 1114, 1113), (1114, 622, 620), (620, 1115, 1114), (1115, 620, 618), (618, 1116, 1115), (1116, 618, 616), (616, 1117, 1116), (1117, 616, 614), (614, 1118, 1117), (1118, 614, 612), (612, 1119, 1118), (1119, 612, 610), (610, 1120, 1119), (1120, 610, 608), (608, 1121, 1120), (1121, 608, 606), (606, 1122, 1121), (1122, 606, 604), (604, 1123, 1122), (1123, 604, 602), (602, 1124, 1123), (1124, 602, 600), (600, 1125, 1124), (1125, 600, 598), (598, 1126, 1125), (1126, 598, 596), (596, 1127, 1126), (1127, 596, 594), (594, 1128, 1127), (1128, 594, 592), (592, 1129, 1128), (1129, 592, 590), (590, 1130, 1129), (1130, 590, 588), (588, 1131, 1130), (1131, 588, 586), (586, 1132, 1131), (1132, 586, 584), (584, 1133, 1132), (1133, 584, 582), (582, 1134, 1133), (1134, 582, 580), (580, 1135, 1134), (1135, 580, 578), (578, 1136, 1135), (1136, 578, 576), (576, 1137, 1136), (1137, 576, 574), (574, 1138, 1137), (1138, 574, 572), (572, 1139, 1138), (1139, 572, 570), (570, 1140, 1139), (1140, 570, 568), (568, 1141, 1140), (1141, 568, 566), (566, 1142, 1141), (1142, 566, 564), (564, 1143, 1142), (1143, 564, 563), (563, 1144, 1143), (1144, 563, 561), (561, 1145, 1144), (1145, 561, 559), (559, 1146, 1145), (1146, 559, 557), (557, 1147, 1146), (1147, 557, 555), (555, 1148, 1147), (1148, 555, 553), (553, 1149, 1148), (1149, 553, 551), (551, 1150, 1149), (1150, 551, 549), (549, 1151, 1150), (1151, 549, 547), (547, 1152, 1151), (1152, 547, 545), (545, 1153, 1152), (1153, 545, 543), (543, 1154, 1153), (1154, 543, 541), (541, 1155, 1154), (1155, 541, 539), (539, 1156, 1155), (1156, 539, 537), (537, 1157, 1156), (1157, 537, 535), (535, 1158, 1157), (1158, 535, 533), (533, 1159, 1158), (1159, 533, 531), (531, 1160, 1159), (1160, 531, 529), (529, 1161, 1160), (1161, 529, 527), (527, 1162, 1161), (1162, 527, 525), (525, 1163, 1162), (1163, 525, 523), (523, 1164, 1163), (1164, 523, 521), (521, 1165, 1164), (1165, 521, 519), (519, 1166, 1165), (1166, 519, 517), (517, 1167, 1166), (1167, 517, 515), (515, 1168, 1167), (1168, 515, 513), (513, 1169, 1168), (1169, 513, 511), (511, 1170, 1169), (1170, 511, 509), (509, 1171, 1170), (1171, 509, 507), (507, 1172, 1171), (1172, 507, 505), (505, 1173, 1172), (1173, 505, 503), (503, 1174, 1173), (1174, 503, 501), (501, 1175, 1174), (1175, 501, 499), (499, 1176, 1175), (1176, 499, 497), (497, 1177, 1176), (1178, 1177, 497), (497, 495, 1178), (1179, 1178, 495), (495, 493, 1179), (1180, 1179, 493), (493, 491, 1180), (1181, 1180, 491), (491, 489, 1181), (1182, 1181, 489), (489, 487, 1182), (1183, 1182, 487), (487, 485, 1183), (1184, 1183, 485), (485, 483, 1184), (1185, 1184, 483), (483, 481, 1185), (1186, 1185, 481), (481, 479, 1186), (1187, 1186, 479), (479, 477, 1187), (1188, 1187, 477), (477, 475, 1188), (1189, 1188, 475), (475, 473, 1189), (1190, 1189, 473), (473, 471, 1190), (1191, 1190, 471), (471, 469, 1191), (1192, 1191, 469), (469, 467, 1192), (1193, 1192, 467), (467, 465, 1193), (1194, 1193, 465), (465, 463, 1194), (1195, 1194, 463), (463, 461, 1195), (1196, 1195, 461), (461, 459, 1196), (1197, 1196, 459), (459, 457, 1197), (1198, 1197, 457), (457, 455, 1198), (1199, 1198, 455), (455, 453, 1199), (1200, 1199, 453), (453, 451, 1200), (1201, 1200, 451), (451, 449, 1201), (1202, 1201, 449), (449, 447, 1202), (1203, 1202, 447), (447, 445, 1203), (1204, 1203, 445), (445, 443, 1204), (1205, 1204, 443), (443, 441, 1205), (1206, 1205, 441), (441, 439, 1206), (1207, 1206, 439), (439, 437, 1207), (1208, 1207, 437), (437, 435, 1208), (1209, 1208, 435), (435, 433, 1209), (1210, 1209, 433), (433, 431, 1210), (1211, 1210, 431), (431, 429, 1211), (1212, 1211, 429), (429, 427, 1212), (1213, 1212, 427), (427, 425, 1213), (1214, 1213, 425), (425, 423, 1214), (1215, 1214, 423), (423, 421, 1215), (1216, 1215, 421), (421, 419, 1216), (1217, 1216, 419), (419, 417, 1217), (1218, 1217, 417), (417, 415, 1218), (1219, 1218, 415), (415, 413, 1219), (1220, 1219, 413), (413, 411, 1220), (1221, 1220, 411), (411, 409, 1221), (1222, 1221, 409), (409, 407, 1222), (1223, 1222, 407), (407, 405, 1223), (1224, 1223, 405), (405, 403, 1224), (1225, 1224, 403), (403, 401, 1225), (1226, 1225, 401), (401, 399, 1226), (1227, 1226, 399), (399, 397, 1227), (1228, 1227, 397), (397, 395, 1228), (1229, 1228, 395), (395, 393, 1229), (1230, 1229, 393), (393, 391, 1230), (1231, 1230, 391), (391, 389, 1231), (1232, 1231, 389), (389, 387, 1232), (1233, 1232, 387), (387, 385, 1233), (1234, 1233, 385), (385, 380, 1234), (1235, 1234, 380), (380, 374, 1235), (1236, 1235, 374), (374, 370, 1236), (1237, 1236, 370), (370, 365, 1237), (1238, 1237, 365), (365, 360, 1238), (1239, 1238, 360), (360, 355, 1239), (1240, 1239, 355), (355, 352, 1240), (1241, 1240, 352), (352, 350, 1241), (1242, 1241, 350), (350, 331, 1242), (1243, 1242, 331), (331, 327, 1243), (1244, 1243, 327), (327, 333, 1244), (1245, 1244, 333), (333, 336, 1245), (1246, 1245, 336), (336, 337, 1246), (1247, 1246, 337), (337, 338, 1247), (1248, 1247, 338), (338, 342, 1248), (1249, 1248, 342), (342, 343, 1249), (1250, 1249, 343), (343, 344, 1250), (1251, 1250, 344), (344, 348, 1251), (1252, 1251, 348), (348, 349, 1252), (1253, 1252, 349), (349, 357, 1253), (1254, 1253, 357), (357, 359, 1254), (1255, 1254, 359), (359, 363, 1255), (1256, 1255, 363), (363, 367, 1256), (1257, 1256, 367), (367, 369, 1257), (1258, 1257, 369), (369, 373, 1258), (1259, 1258, 373), (373, 376, 1259), (1260, 1259, 376), (376, 378, 1260), (1261, 1260, 378), (378, 384, 1261), (1262, 1261, 384), (384, 799, 1262), (1263, 1262, 799), (799, 801, 1263), (1264, 1263, 801), (801, 803, 1264), (1265, 1264, 803), (803, 805, 1265), (1266, 1265, 805), (805, 807, 1266), (1267, 1266, 807), (807, 809, 1267), (1268, 1267, 809), (809, 811, 1268), (1269, 1268, 811), (811, 813, 1269), (1270, 1269, 813), (813, 815, 1270), (1271, 1270, 815), (815, 817, 1271), (1272, 1271, 817), (817, 819, 1272), (1273, 1272, 819), (819, 821, 1273), (1274, 1273, 821), (821, 823, 1274), (1275, 1274, 823), (823, 825, 1275), (1275, 825, 827), (827, 1276, 1275), (1276, 827, 829), (829, 1277, 1276), (1277, 829, 831), (831, 1278, 1277), (1278, 831, 833), (833, 1279, 1278), (1279, 833, 835), (835, 1280, 1279), (1280, 835, 837), (837, 1281, 1280), (1281, 837, 839), (839, 1282, 1281), (1282, 839, 841), (841, 1283, 1282), (1283, 841, 843), (843, 1284, 1283), (1284, 843, 845), (845, 1285, 1284), (1285, 845, 847), (847, 1286, 1285), (1286, 847, 849), (849, 1287, 1286), (1287, 849, 851), (851, 1288, 1287), (1288, 851, 853), (853, 1289, 1288), (1289, 853, 855), (855, 1290, 1289), (1290, 855, 857), (857, 1291, 1290), (1291, 857, 859), (859, 1292, 1291), (1292, 859, 861), (861, 1293, 1292), (1293, 861, 863), (863, 1294, 1293), (1294, 863, 865), (865, 1295, 1294), (1295, 865, 867), (867, 1296, 1295), (1296, 867, 869), (869, 1297, 1296), (1297, 869, 871), (871, 1298, 1297), (1298, 871, 873), (873, 1299, 1298), (1299, 873, 875), (875, 1300, 1299), (1300, 875, 877), (877, 1301, 1300), (1301, 877, 879), (879, 1302, 1301), (1302, 879, 881), (881, 1303, 1302), (1303, 881, 883), (883, 1304, 1303), (1304, 883, 885), (885, 1305, 1304), (1305, 885, 887), (887, 1306, 1305), (1306, 887, 888), (888, 1307, 1306), (1307, 888, 890), (890, 981, 1307), (1242, 1243, 1244), (1242, 1244, 1245), (1241, 1242, 1245), (1241, 1245, 1246), (1241, 1246, 1247), (1241, 1247, 1248), (1241, 1248, 1249), (1241, 1249, 1250), (1241, 1250, 1251), (1241, 1251, 1252), (1241, 1252, 1253), (1241, 1253, 1254), (1241, 1254, 1255), (1241, 1255, 1256), (1241, 1256, 1257), (1241, 1257, 1258), (1241, 1258, 1259), (1241, 1259, 1260), (1307, 1240, 1241), (1241, 1260, 1307), (1260, 1261, 1307), (1261, 1262, 1307), (1262, 1263, 1307), (1263, 1264, 1307), (1264, 1265, 1307), (1265, 1266, 1307), (1266, 1267, 1307), (1048, 1239, 1240), (1267, 1268, 1307), (1268, 1269, 1307), (1269, 1270, 1307), (1270, 1271, 1307), (1271, 1272, 1307), (1049, 1238, 1239), (1272, 1273, 1307), (1273, 1274, 1307), (1274, 1275, 1307), (1275, 1276, 1307), (1050, 1237, 1238), (1276, 1277, 1307), (1277, 1278, 1307), (1278, 1279, 1307), (1279, 1280, 1307), (1051, 1236, 1237), (1280, 1281, 1307), (1281, 1282, 1307), (1282, 1283, 1307), (1052, 1235, 1236), (1283, 1284, 1307), (1284, 1285, 1307), (1285, 1286, 1307), (1053, 1234, 1235), (1286, 1287, 1307), (1287, 1288, 1307), (1288, 1289, 1307), (1054, 1233, 1234), (1289, 1290, 1307), (1290, 1291, 1307), (1291, 1292, 1307), (1055, 1232, 1233), (1292, 1293, 1307), (1293, 1294, 1307), (1056, 1231, 1232), (1236, 1051, 1052), (1294, 1295, 1307), (1057, 1230, 1231), (1295, 1296, 1307), (1296, 1297, 1307), (1058, 1229, 1230), (1235, 1052, 1053), (1059, 1228, 1229), (1297, 1298, 1307), (1298, 1299, 1307), (1060, 1227, 1228), (1234, 1053, 1054), (1299, 1300, 1307), (1061, 1226, 1227), (1300, 1301, 1307), (1062, 1225, 1226), (1233, 1054, 1055), (1063, 1224, 1225), (1232, 1055, 1056), (1064, 1223, 1224), (1065, 1222, 1223), (1066, 1221, 1222), (1067, 1220, 1221), (1068, 1219, 1220), (1069, 1218, 1219), (1070, 1217, 1218), (1071, 1216, 1217), (1072, 1215, 1216), (1073, 1214, 1215), (1074, 1213, 1214), (1075, 1212, 1213), (1076, 1211, 1212), (1077, 1210, 1211), (1078, 1209, 1210), (1145, 1208, 1209), (1145, 1207, 1208), (1145, 1206, 1207), (1145, 1205, 1206), (1145, 1204, 1205), (1145, 1203, 1204), (1145, 1202, 1203), (1145, 1201, 1202), (1145, 1200, 1201), (1145, 1199, 1200), (1145, 1198, 1199), (1145, 1197, 1198), (1145, 1196, 1197), (1145, 1195, 1196), (1145, 1194, 1195), (1145, 1193, 1194), (1145, 1192, 1193), (1145, 1191, 1192), (1145, 1190, 1191), (1145, 1189, 1190), (1145, 1188, 1189), (1145, 1187, 1188), (1145, 1186, 1187), (1145, 1185, 1186), (1145, 1184, 1185), (1145, 1183, 1184), (1145, 1182, 1183), (1145, 1181, 1182), (1145, 1180, 1181), (1145, 1179, 1180), (1145, 1178, 1179), (1145, 1177, 1178), (1145, 1176, 1177), (1145, 1175, 1176), (1145, 1174, 1175), (1145, 1173, 1174), (1145, 1172, 1173), (1145, 1171, 1172), (1145, 1170, 1171), (1145, 1169, 1170), (1145, 1168, 1169), (1145, 1167, 1168), (1145, 1166, 1167), (1145, 1165, 1166), (1145, 1164, 1165), (1145, 1163, 1164), (1145, 1162, 1163), (1145, 1161, 1162), (1145, 1160, 1161), (1145, 1159, 1160), (1145, 1158, 1159), (1145, 1157, 1158), (1145, 1156, 1157), (1145, 1155, 1156), (1145, 1154, 1155), (1145, 1153, 1154), (1145, 1152, 1153), (1145, 1151, 1152), (1145, 1150, 1151), (1145, 1149, 1150), (1145, 1148, 1149), (1145, 1147, 1148), (1145, 1146, 1147), (1079, 1145, 1209), (1079, 1144, 1145), (1080, 1143, 1144), (1080, 1142, 1143), (1080, 1141, 1142), (1080, 1140, 1141), (1080, 1139, 1140), (1080, 1138, 1139), (1080, 1137, 1138), (1080, 1136, 1137), (1080, 1135, 1136), (1080, 1134, 1135), (1080, 1133, 1134), (1080, 1132, 1133), (1080, 1131, 1132), (1080, 1130, 1131), (1080, 1129, 1130), (1080, 1128, 1129), (1080, 1127, 1128), (1080, 1126, 1127), (1080, 1125, 1126), (1080, 1124, 1125), (1080, 1123, 1124), (1080, 1122, 1123), (1080, 1121, 1122), (1080, 1120, 1121), (1080, 1119, 1120), (1080, 1118, 1119), (1080, 1117, 1118), (1080, 1116, 1117), (1080, 1115, 1116), (1080, 1114, 1115), (1080, 1113, 1114), (1080, 1112, 1113), (1080, 1111, 1112), (1080, 1110, 1111), (1080, 1109, 1110), (1080, 1108, 1109), (1080, 1107, 1108), (1080, 1106, 1107), (1080, 1105, 1106), (1080, 1104, 1105), (1080, 1103, 1104), (1080, 1102, 1103), (1080, 1101, 1102), (1080, 1100, 1101), (1080, 1099, 1100), (1080, 1098, 1099), (1080, 1097, 1098), (1080, 1096, 1097), (1080, 1095, 1096), (1080, 1094, 1095), (1080, 1093, 1094), (1080, 1092, 1093), (1080, 1091, 1092), (1080, 1090, 1091), (1080, 1089, 1090), (1080, 1088, 1089), (1080, 1087, 1088), (1080, 1086, 1087), (1080, 1085, 1086), (1080, 1084, 1085), (1209, 1078, 1079), (1080, 1083, 1084), (1080, 1082, 1083), (1080, 1081, 1082), (1144, 1079, 1080), (1210, 1077, 1078), (1211, 1076, 1077), (1212, 1075, 1076), (1213, 1074, 1075), (1214, 1073, 1074), (1215, 1072, 1073), (1216, 1071, 1072), (1217, 1070, 1071), (1218, 1069, 1070), (1219, 1068, 1069), (1220, 1067, 1068), (1221, 1066, 1067), (1222, 1065, 1066), (1223, 1064, 1065), (1224, 1063, 1064), (1225, 1062, 1063), (1226, 1061, 1062), (1227, 1060, 1061), (1228, 1059, 1060), (1229, 1058, 1059), (1230, 1057, 1058), (1231, 1056, 1057), (1301, 1302, 1307), (1302, 1303, 1307), (1303, 1304, 1307), (1304, 1305, 1307), (1305, 1306, 1307), (1237, 1050, 1051), (1238, 1049, 1050), (1048, 1049, 1239), (1240, 1307, 1048), (1307, 981, 1048), (1047, 1048, 981), (981, 982, 1047), (982, 983, 1047), (983, 984, 1047), (984, 985, 1047), (985, 986, 1047), (986, 987, 1047), (987, 988, 1047), (988, 989, 1047), (989, 990, 1047), (990, 991, 1047), (991, 992, 1047), (992, 993, 1047), (993, 994, 1047), (994, 995, 1047), (995, 996, 1047), (996, 997, 1047), (997, 998, 1047), (998, 999, 1047), (999, 1000, 1047), (1000, 1001, 1047), (1001, 1002, 1047), (1002, 1003, 1047), (1003, 1004, 1047), (1004, 1005, 1047), (1005, 1006, 1047), (1006, 1007, 1047), (1007, 1008, 1047), (1008, 1009, 1047), (1009, 1010, 1047), (1010, 1011, 1047), (1011, 1012, 1047), (1012, 1013, 1047), (1013, 1014, 1047), (1014, 1015, 1047), (1015, 1016, 1047), (1016, 1017, 1047), (1017, 1018, 1047), (1018, 1019, 1047), (1019, 1020, 1047), (1020, 1021, 1047), (1021, 1022, 1047), (1022, 1023, 1047), (1023, 1024, 1047), (1024, 1025, 1047), (1025, 1026, 1047), (1026, 1027, 1047), (1027, 1028, 1047), (1028, 1029, 1047), (1029, 1030, 1047), (1030, 1031, 1047), (1031, 1032, 1047), (1032, 1033, 1047), (1033, 1034, 1047), (1034, 1035, 1047), (1035, 1036, 1047), (1036, 1037, 1047), (1037, 1038, 1047), (1038, 1039, 1047), (1039, 1040, 1047), (1040, 1041, 1047), (1041, 1042, 1047), (1047, 1042, 1043), (1046, 1047, 1043), (1046, 1043, 1044), (1044, 1045, 1046)])
me_i.materials.append(mat_material_011)
me_i.update()

# ---- objects
ob_i = bpy.data.objects.new('I', me_i)

# ---- transforms, parenting, visibility, modifiers, constraints
ob_i.location = (0.0, 0.0, 0.0)
ob_i.visible_shadow = False

# ---- collection membership
col_collection.objects.link(ob_i)

# ---- scene / render settings (as saved in the file)
scene.frame_start = 1; scene.frame_end = 250; scene.frame_set(0)
scene.render.engine = 'CYCLES'
scene.render.film_transparent = True
scene.cycles.samples = 16
scene.cycles.sampling_pattern = 'TABULATED_SOBOL'
scene.cycles.use_adaptive_sampling = False
scene.cycles.use_light_tree = False
scene.cycles.film_transparent_glass = True
scene.cycles.film_transparent_roughness = 1.0
scene.eevee.use_raytracing = True
scene.view_settings.view_transform = 'Filmic'
bpy.context.view_layer.update()

# ---- added for rendering (the .blend has no active camera): camera
cam_auto = bpy.data.cameras.new('AutoCamera')
cam_auto.lens = 50.0
cam_auto.sensor_width = 36.0
cam_auto.clip_end = 1000.0
ob_auto_camera = bpy.data.objects.new('AutoCamera', cam_auto)
scene.collection.objects.link(ob_auto_camera)
ob_auto_camera.location = (1.56433, -2.21156, 2.65123)
ob_auto_camera.rotation_euler = (1.09748, -7.21219e-08, 0.694738)
scene.camera = ob_auto_camera
bpy.context.view_layer.update()
